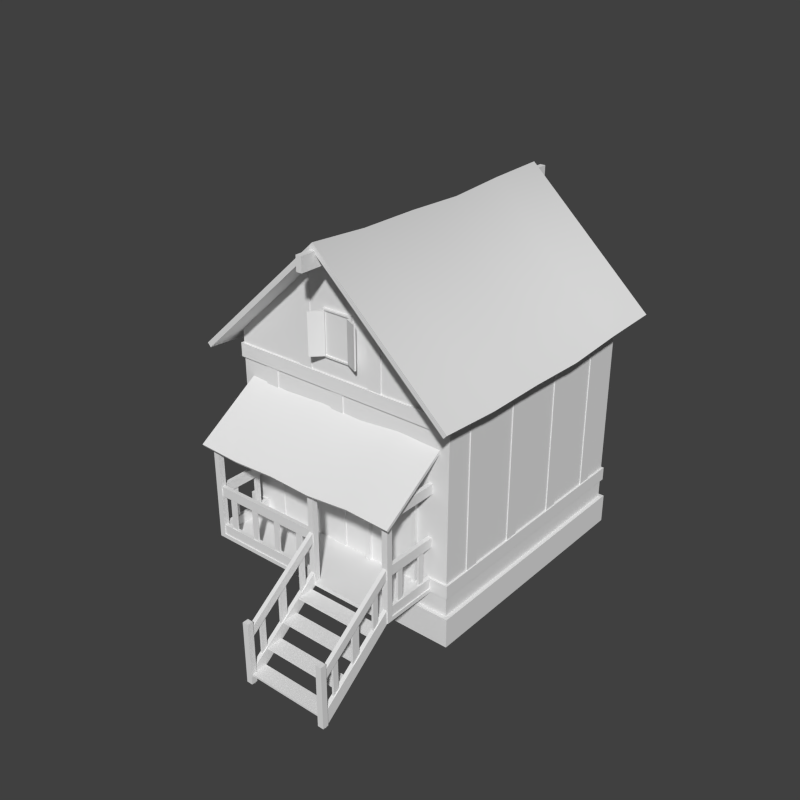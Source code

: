 # Source: MedievalHouse01.blend  (saved by Blender 2.72.0; exported with 4.5.12 LTS)
import bpy
from mathutils import Matrix  # noqa: F401  (used for matrix-valued properties, if any)

bpy.ops.wm.read_factory_settings(use_empty=True)
scene = bpy.context.scene
scene.name = 'Scene'

# ---- collections
col_collection_1 = bpy.data.collections.new('Collection 1'); scene.collection.children.link(col_collection_1)

# ---- materials (node trees are filled in below, after node groups)
mat_medievalhouse01_material = bpy.data.materials.new('MedievalHouse01_Material')
mat_medievalhouse01_material.alpha_threshold = 0.0
mat_medievalhouse01_material.use_transparent_shadow = False
mat_medievalhouse01_material.roughness = 0.5
mat_medievalhouse01_material.specular_intensity = 0.0

# ---- material node trees

# ---- world
world_world = bpy.data.worlds.new('World'); scene.world = world_world
world_world.color = (0.05088, 0.05088, 0.05088)
world_world.use_sun_shadow = False
world_world.sun_shadow_jitter_overblur = 0.0
world_world.cycles.sampling_method = 'MANUAL'
world_world.cycles.sample_map_resolution = 256

# ---- meshes
me_medievalhouse_01 = bpy.data.meshes.new('MedievalHouse_01')
me_medievalhouse_01.from_pydata([(-5.5, -9.8, 7.411), (5.5, -9.8, 7.411), (-5.5, -6.15, 9.81), (5.5, -6.15, 9.81), (-6.0, 6.5, 12.01), (-6.0, -6.5, 12.01), (-6.0, 6.5, 0.0105), (-6.0, -6.5, 0.0105), (6.737, -1.58, 11.13), (6.737, -4.74, 11.13), (6.0, 6.5, 12.01), (-2.384e-07, 6.5, 17.51), (6.0, -6.5, 12.01), (-2.384e-07, -6.5, 17.51), (6.0, 6.5, 0.0105), (-6.906, -7.9, 11.52), (6.0, -6.5, 0.0105), (-6.737, -7.9, 11.33), (-2.384e-07, -7.9, 17.85), (-2.384e-07, -7.9, 17.51), (6.737, -7.9, 11.33), (6.906, -7.9, 11.52), (-6.906, 7.9, 11.52), (-6.737, 7.9, 11.33), (-2.384e-07, 7.9, 17.85), (-2.384e-07, 7.9, 17.51), (6.906, 7.9, 11.52), (6.737, 7.9, 11.33), (-0.15, -8.7, 16.8), (-0.15, -6.384, 16.8), (0.15, -6.384, 16.8), (0.15, -8.7, 16.8), (-0.15, -8.7, 17.52), (-0.15, -6.384, 17.52), (0.15, -6.384, 17.52), (0.15, -8.7, 17.52), (-6.2, -6.7, -4.061e-07), (-6.2, 6.7, 1.419e-06), (6.2, 6.7, 5.849e-07), (6.2, -6.7, -1.419e-06), (-6.2, -6.7, 1.51), (-6.2, 6.7, 1.511), (6.2, 6.7, 1.511), (6.2, -6.7, 1.51), (-5.948, -6.435, 1.51), (-5.948, 6.435, 1.511), (5.948, 6.435, 1.511), (5.948, -6.435, 1.51), (-6.1, -6.6, 10.61), (-6.1, 6.6, 10.61), (6.1, 6.6, 10.61), (6.1, -6.6, 10.61), (-6.1, -6.6, 11.31), (-6.1, 6.6, 11.31), (6.1, 6.6, 11.31), (6.1, -6.6, 11.31), (-5.948, -6.435, 11.31), (-5.948, 6.435, 11.31), (5.948, 6.435, 11.31), (5.948, -6.435, 11.31), (-5.2, -9.5, 2.51), (-5.2, -6.45, 2.51), (5.2, -6.45, 2.51), (5.2, -9.5, 2.51), (-5.2, -9.5, 2.71), (-5.2, -6.45, 2.71), (5.2, -6.45, 2.71), (5.2, -9.5, 2.71), (-5.2, -9.2, 2.71), (-4.9, -9.2, 2.71), (-4.9, -9.5, 2.71), (-5.2, -9.5, 7.611), (-4.9, -9.5, 7.611), (0.75, -6.45, 7.51), (0.95, -8.85, 8.01), (0.95, -8.95, 7.51), (1.0, -6.45, 9.61), (0.7, -6.45, 9.61), (0.7, -9.2, 7.31), (1.0, -6.45, 9.11), (0.7, -6.45, 9.11), (-4.95, -9.45, 2.71), (-4.95, -9.25, 2.71), (0.7, -9.25, 2.71), (0.7, -9.45, 2.71), (-4.95, -9.45, 3.21), (-4.95, -9.25, 3.21), (0.7, -9.25, 3.21), (0.7, -9.45, 3.21), (-5.15, -6.45, 2.71), (-4.95, -6.45, 2.71), (-5.15, -9.25, 2.71), (-5.15, -6.45, 3.21), (-4.95, -6.45, 3.21), (-5.15, -9.25, 3.21), (-4.95, -9.45, 4.81), (-4.95, -9.25, 4.81), (0.75, -9.25, 4.81), (-4.95, -9.45, 5.31), (-4.95, -9.25, 5.31), (0.75, -9.25, 5.31), (-5.15, -6.45, 4.81), (-4.95, -6.45, 4.81), (-5.15, -9.25, 4.81), (-5.15, -6.45, 5.31), (-4.95, -6.45, 5.31), (-5.15, -9.25, 5.31), (0.75, -9.45, 4.81), (0.95, -9.45, 4.81), (0.95, -13.4, 1.91), (0.75, -13.4, 1.91), (0.75, -9.45, 5.31), (0.95, -9.45, 5.31), (0.95, -13.4, 2.41), (0.75, -13.4, 2.41), (1.0, -9.2, 7.31), (1.0, -9.5, 7.611), (0.7, -9.5, 7.611), (1.0, -9.5, 2.71), (1.0, -9.2, 2.71), (0.7, -9.2, 2.71), (0.7, -9.5, 2.71), (4.95, -6.45, 2.71), (5.15, -6.45, 2.71), (5.15, -9.25, 2.71), (4.95, -9.25, 2.71), (4.95, -6.45, 3.21), (5.15, -6.45, 3.21), (5.15, -9.25, 3.21), (4.95, -9.25, 3.21), (4.95, -6.45, 4.81), (5.15, -6.45, 4.81), (5.15, -9.25, 4.81), (4.95, -9.25, 4.81), (4.95, -6.45, 5.31), (5.15, -6.45, 5.31), (5.15, -9.25, 5.31), (4.95, -9.25, 5.31), (0.95, -10.5, 2.31), (0.95, -9.7, 2.31), (4.95, -9.7, 2.31), (4.95, -10.5, 2.31), (0.95, -10.5, 2.41), (0.95, -9.7, 2.41), (4.95, -9.7, 2.41), (4.95, -10.5, 2.41), (0.95, -11.5, 1.61), (0.95, -10.7, 1.61), (4.95, -10.7, 1.61), (4.95, -11.5, 1.61), (0.95, -11.5, 1.71), (0.95, -10.7, 1.71), (4.95, -10.7, 1.71), (4.95, -11.5, 1.71), (0.95, -12.5, 0.8105), (0.95, -11.7, 0.8105), (4.95, -11.7, 0.8105), (4.95, -12.5, 0.8105), (0.95, -12.5, 0.9105), (0.95, -11.7, 0.9105), (4.95, -11.7, 0.9105), (4.95, -12.5, 0.9105), (0.75, -9.45, 2.51), (0.95, -9.45, 2.51), (0.95, -13.4, -0.4895), (0.75, -13.4, -0.4895), (0.75, -9.45, 3.21), (0.95, -9.45, 3.21), (0.95, -13.4, 0.3105), (0.75, -13.4, 0.3105), (0.95, -13.5, 0.0105), (0.95, -12.7, 0.0105), (4.95, -12.7, 0.0105), (4.95, -13.5, 0.0105), (0.95, -13.5, 0.1105), (0.95, -12.7, 0.1105), (4.95, -12.7, 0.1105), (4.95, -13.5, 0.1105), (0.7, -13.6, -0.3895), (0.7, -13.3, -0.3895), (1.0, -13.3, -0.3895), (1.0, -13.6, -0.3895), (0.7, -13.6, 2.811), (0.7, -13.3, 2.811), (1.0, -13.3, 2.811), (1.0, -13.6, 2.811), (4.95, -9.45, 2.51), (5.15, -9.45, 2.51), (5.15, -13.4, -0.4895), (4.95, -13.4, -0.4895), (4.95, -9.45, 3.21), (5.15, -9.45, 3.21), (5.15, -13.4, 0.3105), (4.95, -13.4, 0.3105), (4.9, -13.6, -0.3895), (4.9, -13.3, -0.3895), (5.2, -13.3, -0.3895), (5.2, -13.6, -0.3895), (4.9, -13.6, 2.811), (4.9, -13.3, 2.811), (5.2, -13.3, 2.811), (5.2, -13.6, 2.811), (4.95, -9.45, 4.81), (5.15, -9.45, 4.81), (5.15, -13.4, 1.91), (4.95, -13.4, 1.91), (4.95, -9.45, 5.31), (5.15, -9.45, 5.31), (5.15, -13.4, 2.41), (4.95, -13.4, 2.41), (-4.4, -9.4, 3.16), (-4.4, -9.3, 3.16), (-4.1, -9.3, 3.16), (-4.1, -9.4, 3.16), (-4.4, -9.4, 4.86), (-4.4, -9.3, 4.86), (-4.1, -9.3, 4.86), (-4.1, -9.4, 4.86), (-3.0, -9.4, 3.16), (-3.0, -9.3, 3.16), (-2.7, -9.3, 3.16), (-2.7, -9.4, 3.16), (-3.0, -9.4, 4.86), (-3.0, -9.3, 4.86), (-2.7, -9.3, 4.86), (-2.7, -9.4, 4.86), (-1.6, -9.4, 3.16), (-1.6, -9.3, 3.16), (-1.3, -9.3, 3.16), (-1.3, -9.4, 3.16), (-1.6, -9.4, 4.86), (-1.6, -9.3, 4.86), (-1.3, -9.3, 4.86), (-1.3, -9.4, 4.86), (-0.2, -9.4, 3.16), (-0.2, -9.3, 3.16), (0.1, -9.3, 3.16), (0.1, -9.4, 3.16), (-0.2, -9.4, 4.86), (-0.2, -9.3, 4.86), (0.1, -9.3, 4.86), (0.1, -9.4, 4.86), (-5.1, -8.4, 3.16), (-5.0, -8.4, 3.16), (-5.0, -8.7, 3.16), (-5.1, -8.7, 3.16), (-5.1, -8.4, 4.86), (-5.0, -8.4, 4.86), (-5.0, -8.7, 4.86), (-5.1, -8.7, 4.86), (-5.1, -7.0, 3.16), (-5.0, -7.0, 3.16), (-5.0, -7.3, 3.16), (-5.1, -7.3, 3.16), (-5.1, -7.0, 4.86), (-5.0, -7.0, 4.86), (-5.0, -7.3, 4.86), (-5.1, -7.3, 4.86), (5.0, -8.4, 3.16), (5.1, -8.4, 3.16), (5.1, -8.7, 3.16), (5.0, -8.7, 3.16), (5.0, -8.4, 4.86), (5.1, -8.4, 4.86), (5.1, -8.7, 4.86), (5.0, -8.7, 4.86), (5.0, -7.0, 3.16), (5.1, -7.0, 3.16), (5.1, -7.3, 3.16), (5.0, -7.3, 3.16), (5.0, -7.0, 4.86), (5.1, -7.0, 4.86), (5.1, -7.3, 4.86), (5.0, -7.3, 4.86), (5.0, -10.0, 2.46), (5.1, -10.0, 2.46), (5.1, -10.3, 2.46), (5.0, -10.3, 2.46), (5.0, -10.0, 4.46), (5.1, -10.0, 4.46), (5.1, -10.3, 4.46), (5.0, -10.3, 4.46), (5.0, -12.5, 0.6605), (5.1, -12.5, 0.6605), (5.1, -12.8, 0.6605), (5.0, -12.8, 0.6605), (5.0, -12.5, 2.66), (5.1, -12.5, 2.66), (5.1, -12.8, 2.66), (5.0, -12.8, 2.66), (5.0, -11.6, 3.56), (5.1, -11.6, 3.56), (5.1, -11.2, 3.56), (5.0, -11.2, 3.56), (5.0, -11.6, 1.56), (5.1, -11.6, 1.56), (5.1, -11.2, 1.56), (5.0, -11.2, 1.56), (0.8, -10.0, 2.46), (0.9, -10.0, 2.46), (0.9, -10.3, 2.46), (0.8, -10.3, 2.46), (0.8, -10.0, 4.46), (0.9, -10.0, 4.46), (0.9, -10.3, 4.46), (0.8, -10.3, 4.46), (0.8, -12.5, 0.6605), (0.9, -12.5, 0.6605), (0.9, -12.8, 0.6605), (0.8, -12.8, 0.6605), (0.8, -12.5, 2.66), (0.9, -12.5, 2.66), (0.9, -12.8, 2.66), (0.8, -12.8, 2.66), (0.8, -11.6, 3.56), (0.9, -11.6, 3.56), (0.9, -11.2, 3.56), (0.8, -11.2, 3.56), (0.8, -11.6, 1.56), (0.9, -11.6, 1.56), (0.9, -11.2, 1.56), (0.8, -11.2, 1.56), (-4.9, -9.2, 7.31), (-5.2, -6.45, 9.11), (-4.9, -6.45, 9.11), (-5.2, -9.2, 7.31), (-5.2, -6.45, 9.61), (-4.9, -6.45, 9.61), (-4.95, -8.95, 7.51), (-4.95, -8.85, 8.01), (-5.15, -6.45, 7.51), (-4.95, -6.45, 7.51), (-5.15, -8.95, 7.51), (-5.15, -6.45, 8.01), (-4.95, -6.45, 8.01), (-5.15, -8.85, 8.01), (-5.5, -9.879, 7.531), (5.5, -9.879, 7.531), (-5.5, -6.229, 9.931), (5.5, -6.229, 9.931), (0.95, -6.45, 7.51), (0.75, -8.95, 7.51), (0.75, -6.45, 8.01), (0.95, -6.45, 8.01), (0.75, -8.85, 8.01), (4.95, -6.45, 7.51), (5.15, -8.85, 8.01), (5.15, -8.95, 7.51), (5.2, -6.45, 9.61), (4.9, -6.45, 9.61), (4.9, -9.2, 7.31), (5.2, -6.45, 9.11), (4.9, -6.45, 9.11), (5.2, -9.2, 7.31), (5.2, -9.5, 7.611), (4.9, -9.5, 7.611), (-6.05, 4.4, 10.76), (5.2, -9.2, 2.71), (4.9, -9.2, 2.71), (4.9, -9.5, 2.71), (5.15, -6.45, 7.51), (4.95, -8.95, 7.51), (4.95, -6.45, 8.01), (5.15, -6.45, 8.01), (4.95, -8.85, 8.01), (-5.978, -6.468, 10.61), (-5.978, 6.468, 10.61), (5.978, 6.468, 10.61), (5.978, -6.468, 10.61), (-0.7933, -6.638, 12.18), (-0.7933, -6.395, 12.18), (0.8267, -6.395, 12.18), (0.8267, -6.638, 12.18), (-0.7933, -6.638, 14.44), (-0.7933, -6.395, 14.44), (0.8267, -6.395, 14.44), (0.8267, -6.638, 14.44), (-0.7123, -6.638, 12.26), (0.7457, -6.638, 12.26), (-0.7123, -6.638, 14.36), (0.7457, -6.638, 14.36), (-0.7123, -6.557, 12.26), (0.7457, -6.557, 12.26), (-0.7123, -6.557, 14.36), (0.7457, -6.557, 14.36), (-1.144, -7.208, 12.26), (-1.201, -7.151, 14.36), (-1.144, -7.208, 14.36), (-1.201, -7.151, 12.26), (-0.6285, -6.693, 14.36), (-0.6285, -6.693, 12.26), (-0.6857, -6.635, 14.36), (-0.6857, -6.635, 12.26), (1.377, -6.958, 12.26), (1.342, -7.032, 14.36), (1.377, -6.958, 14.36), (1.342, -7.032, 12.26), (0.7159, -6.65, 14.36), (0.7159, -6.65, 12.26), (0.6817, -6.724, 14.36), (0.6817, -6.724, 12.26), (-2.993, -6.638, 5.177), (-2.993, -6.395, 5.177), (-1.373, -6.395, 5.177), (-1.373, -6.638, 5.177), (-2.993, -6.638, 7.444), (-2.993, -6.395, 7.444), (-1.373, -6.395, 7.444), (-1.373, -6.638, 7.444), (-2.912, -6.638, 5.257), (-1.454, -6.638, 5.257), (-2.912, -6.638, 7.364), (-1.454, -6.638, 7.364), (-2.912, -6.557, 5.257), (-1.454, -6.557, 5.257), (-2.912, -6.557, 7.364), (-1.454, -6.557, 7.364), (-3.39, -7.064, 5.257), (-3.437, -6.998, 7.364), (-3.39, -7.064, 7.364), (-3.437, -6.998, 5.257), (-2.793, -6.646, 7.364), (-2.793, -6.646, 5.257), (-2.839, -6.58, 7.364), (-2.839, -6.58, 5.257), (-0.8234, -6.958, 5.257), (-0.8576, -7.032, 7.364), (-0.8234, -6.958, 7.364), (-0.8576, -7.032, 5.257), (-1.484, -6.65, 7.364), (-1.484, -6.65, 5.257), (-1.518, -6.724, 7.364), (-1.518, -6.724, 5.257), (0.15, 8.7, 16.8), (0.15, 6.4, 16.8), (-0.15, 6.4, 16.8), (-0.15, 8.7, 16.8), (0.15, 8.7, 17.52), (0.15, 6.4, 17.52), (-0.15, 6.4, 17.52), (-0.15, 8.7, 17.52), (6.737, 1.58, 11.03), (6.737, 4.74, 11.23), (6.906, 4.74, 11.42), (6.906, 1.58, 11.22), (6.906, -1.58, 11.32), (6.906, -4.74, 11.32), (-2.384e-07, -4.74, 17.65), (-2.384e-07, -1.58, 17.65), (-2.384e-07, 1.58, 17.55), (-2.384e-07, 4.74, 17.75), (-6.737, 4.74, 11.23), (-6.737, 1.58, 11.03), (-6.737, -1.58, 11.13), (-6.737, -4.74, 11.13), (-6.906, -4.74, 11.32), (-6.906, -1.58, 11.32), (-6.906, 1.58, 11.22), (-6.906, 4.74, 11.42), (3.3, -9.8, 7.511), (1.1, -9.8, 7.311), (-1.1, -9.8, 7.411), (-3.3, -9.8, 7.311), (-3.3, -6.15, 9.71), (-1.1, -6.15, 9.81), (1.1, -6.15, 9.71), (3.3, -6.15, 9.91), (3.3, -9.879, 7.631), (1.1, -9.879, 7.431), (-1.1, -9.879, 7.531), (-3.3, -9.879, 7.431), (-3.3, -6.229, 9.831), (-1.1, -6.229, 9.931), (1.1, -6.229, 9.831), (3.3, -6.229, 10.03), (-3.8, -6.45, 2.21), (-3.8, -6.45, 2.51), (-3.5, -6.45, 2.51), (-3.5, -6.45, 2.21), (-3.8, -9.2, 2.21), (-3.8, -9.2, 2.51), (-3.5, -9.2, 2.51), (-3.5, -9.2, 2.21), (-3.55, -8.029, 2.23), (-3.55, -7.926, 2.512), (-3.75, -6.374, 1.609), (-3.55, -6.374, 1.609), (-3.75, -8.029, 2.23), (-3.75, -6.271, 1.891), (-3.55, -6.271, 1.891), (-3.75, -7.926, 2.512), (-1.0, -6.45, 2.21), (-1.0, -6.45, 2.51), (-0.7, -6.45, 2.51), (-0.7, -6.45, 2.21), (-1.0, -9.2, 2.21), (-1.0, -9.2, 2.51), (-0.7, -9.2, 2.51), (-0.7, -9.2, 2.21), (-0.75, -8.029, 2.23), (-0.75, -7.926, 2.512), (-0.95, -6.374, 1.609), (-0.75, -6.374, 1.609), (-0.95, -8.029, 2.23), (-0.95, -6.271, 1.891), (-0.75, -6.271, 1.891), (-0.95, -7.926, 2.512), (2.6, -6.45, 2.21), (2.6, -6.45, 2.51), (2.9, -6.45, 2.51), (2.9, -6.45, 2.21), (2.6, -9.2, 2.21), (2.6, -9.2, 2.51), (2.9, -9.2, 2.51), (2.9, -9.2, 2.21), (2.85, -8.029, 2.23), (2.85, -7.926, 2.512), (2.65, -6.374, 1.609), (2.85, -6.374, 1.609), (2.65, -8.029, 2.23), (2.65, -6.271, 1.891), (2.85, -6.271, 1.891), (2.65, -7.926, 2.512), (-6.1, -6.6, 2.51), (-6.1, 6.6, 2.51), (6.1, 6.6, 2.51), (6.1, -6.6, 2.51), (-6.1, -6.6, 3.211), (-6.1, 6.6, 3.211), (6.1, 6.6, 3.211), (6.1, -6.6, 3.21), (-5.948, -6.435, 3.211), (-5.948, 6.435, 3.211), (5.948, 6.435, 3.211), (5.948, -6.435, 3.21), (-5.978, -6.468, 2.51), (-5.978, 6.468, 2.51), (5.978, 6.468, 2.51), (5.978, -6.468, 2.51), (-5.15, -6.6, 2.51), (-5.15, -6.6, 3.211), (-5.15, -6.435, 3.211), (-5.15, -6.468, 2.51), (5.15, -6.6, 2.51), (5.15, -6.6, 3.21), (5.15, -6.435, 3.21), (5.15, -6.468, 2.51), (6.05, -4.4, 10.76), (6.05, -4.4, 3.06), (6.05, -5.1, 10.76), (6.05, -5.1, 3.06), (5.95, -4.4, 10.76), (5.95, -4.4, 3.06), (5.95, -5.1, 10.76), (5.95, -5.1, 3.06), (6.05, 5.1, 10.76), (6.05, 5.1, 3.06), (6.05, 4.4, 10.76), (6.05, 4.4, 3.06), (5.95, 5.1, 10.76), (5.95, 5.1, 3.06), (5.95, 4.4, 10.76), (5.95, 4.4, 3.06), (5.95, -2.0, 3.06), (5.95, -2.0, 10.76), (5.95, -1.3, 3.06), (5.95, -1.3, 10.76), (6.05, -2.0, 3.06), (6.05, -2.0, 10.76), (6.05, -1.3, 3.06), (6.05, -1.3, 10.76), (5.95, 1.3, 3.06), (5.95, 1.3, 10.76), (5.95, 2.0, 3.06), (5.95, 2.0, 10.76), (6.05, 1.3, 3.06), (6.05, 1.3, 10.76), (6.05, 2.0, 3.06), (6.05, 2.0, 10.76), (0.15, -6.55, 10.66), (0.15, -6.55, 2.66), (-0.55, -6.55, 10.66), (-0.55, -6.55, 2.66), (0.15, -6.45, 10.66), (0.15, -6.45, 2.66), (-0.55, -6.45, 10.66), (-0.55, -6.45, 2.66), (-3.85, -6.55, 10.66), (-3.85, -6.55, 2.66), (-4.55, -6.55, 10.66), (-4.55, -6.55, 2.66), (-3.85, -6.45, 10.66), (-3.85, -6.45, 2.66), (-4.55, -6.45, 10.66), (-4.55, -6.45, 2.66), (-1.65, -6.55, 16.16), (-1.65, -6.55, 11.16), (-2.35, -6.55, 15.56), (-2.35, -6.55, 11.16), (-1.65, -6.45, 16.16), (-1.65, -6.45, 11.16), (-2.35, -6.45, 15.56), (-2.35, -6.45, 11.16), (1.65, -6.45, 11.16), (1.65, -6.45, 16.16), (2.35, -6.45, 11.16), (2.35, -6.45, 15.56), (1.65, -6.55, 11.16), (1.65, -6.55, 16.16), (2.35, -6.55, 11.16), (2.35, -6.55, 15.56), (-5.95, 4.4, 10.76), (-6.05, 5.1, 3.06), (-6.05, 5.1, 10.76), (-6.05, 4.4, 3.06), (-5.95, 4.4, 3.06), (-5.95, 5.1, 10.76), (-5.95, 5.1, 3.06), (-6.05, -5.1, 10.76), (-6.05, -5.1, 3.06), (-6.05, -4.4, 10.76), (-6.05, -4.4, 3.06), (-5.95, -5.1, 10.76), (-5.95, -5.1, 3.06), (-5.95, -4.4, 10.76), (-5.95, -4.4, 3.06), (-5.95, 2.0, 3.06), (-5.95, 2.0, 10.76), (-5.95, 1.3, 3.06), (-5.95, 1.3, 10.76), (-6.05, 2.0, 3.06), (-6.05, 2.0, 10.76), (-6.05, 1.3, 3.06), (-6.05, 1.3, 10.76), (-5.95, -1.3, 3.06), (-5.95, -1.3, 10.76), (-5.95, -2.0, 3.06), (-5.95, -2.0, 10.76), (-6.05, -1.3, 3.06), (-6.05, -1.3, 10.76), (-6.05, -2.0, 3.06), (-6.05, -2.0, 10.76), (0.7933, 6.635, 12.18), (0.7933, 6.392, 12.18), (-0.8267, 6.392, 12.18), (-0.8267, 6.635, 12.18), (0.7933, 6.635, 14.44), (0.7933, 6.392, 14.44), (-0.8267, 6.392, 14.44), (-0.8267, 6.635, 14.44), (0.7123, 6.635, 12.26), (-0.7457, 6.635, 12.26), (0.7123, 6.635, 14.36), (-0.7457, 6.635, 14.36), (0.7123, 6.554, 12.26), (-0.7457, 6.554, 12.26), (0.7123, 6.554, 14.36), (-0.7457, 6.554, 14.36), (1.144, 7.205, 12.26), (1.201, 7.147, 14.36), (1.144, 7.205, 14.36), (1.201, 7.147, 12.26), (0.6285, 6.689, 14.36), (0.6285, 6.689, 12.26), (0.6857, 6.632, 14.36), (0.6857, 6.632, 12.26), (-1.377, 6.955, 12.26), (-1.342, 7.028, 14.36), (-1.377, 6.955, 14.36), (-1.342, 7.028, 12.26), (-0.7159, 6.647, 14.36), (-0.7159, 6.647, 12.26), (-0.6817, 6.72, 14.36), (-0.6817, 6.72, 12.26), (1.65, 6.546, 16.16), (1.65, 6.546, 11.16), (2.35, 6.546, 15.56), (2.35, 6.546, 11.16), (1.65, 6.446, 16.16), (1.65, 6.446, 11.16), (2.35, 6.446, 15.56), (2.35, 6.446, 11.16), (-1.65, 6.446, 11.16), (-1.65, 6.446, 16.16), (-2.35, 6.446, 11.16), (-2.35, 6.446, 15.56), (-1.65, 6.546, 11.16), (-1.65, 6.546, 16.16), (-2.35, 6.546, 11.16), (-2.35, 6.546, 15.56), (1.413, 6.679, 7.445), (1.413, 6.436, 7.444), (3.033, 6.436, 7.444), (3.033, 6.679, 7.445), (1.413, 6.679, 5.177), (1.413, 6.436, 5.177), (3.033, 6.436, 5.177), (3.033, 6.679, 5.177), (3.9, 6.55, 10.66), (3.9, 6.55, 2.66), (4.6, 6.55, 10.66), (4.6, 6.55, 2.66), (3.9, 6.45, 10.66), (3.9, 6.45, 2.66), (4.6, 6.45, 10.66), (4.6, 6.45, 2.66), (-1.467, 6.679, 5.177), (-1.467, 6.436, 5.177), (-3.087, 6.436, 5.177), (-3.087, 6.679, 5.177), (-1.467, 6.679, 7.445), (-1.467, 6.436, 7.444), (-3.087, 6.436, 7.444), (-3.087, 6.679, 7.445), (-1.548, 6.679, 5.258), (-3.006, 6.679, 5.258), (-1.548, 6.679, 7.364), (-3.006, 6.679, 7.364), (-1.548, 6.598, 5.257), (-3.006, 6.598, 5.257), (-1.548, 6.598, 7.364), (-3.006, 6.598, 7.364), (-2.286, 6.66, 5.257), (-2.286, 6.66, 7.364), (-2.286, 6.579, 5.257), (-2.285, 6.579, 7.364), (-3.015, 6.66, 5.257), (-3.015, 6.579, 7.364), (-3.015, 6.66, 7.364), (-3.015, 6.579, 5.257), (-1.534, 6.697, 5.258), (-1.534, 6.697, 7.364), (-1.548, 6.617, 5.257), (-1.548, 6.617, 7.364), (-2.252, 6.823, 5.258), (-2.266, 6.743, 7.364), (-2.252, 6.823, 7.364), (-2.266, 6.743, 5.258), (-0.35, 6.55, 10.66), (-0.35, 6.55, 2.66), (0.35, 6.55, 10.66), (0.35, 6.55, 2.66), (-0.35, 6.45, 10.66), (-0.35, 6.45, 2.66), (0.35, 6.45, 10.66), (0.35, 6.45, 2.66), (-4.6, 6.55, 10.66), (-4.6, 6.55, 2.66), (-3.9, 6.55, 10.66), (-3.9, 6.55, 2.66), (-4.6, 6.45, 10.66), (-4.6, 6.45, 2.66), (-3.9, 6.45, 10.66), (-3.9, 6.45, 2.66), (2.952, 6.679, 5.258), (1.494, 6.679, 5.258), (2.952, 6.679, 7.364), (1.494, 6.679, 7.364), (2.952, 6.598, 5.257), (1.494, 6.598, 5.257), (2.952, 6.598, 7.364), (1.494, 6.598, 7.364), (2.435, 7.203, 5.258), (2.497, 7.255, 7.364), (2.435, 7.203, 7.364), (2.497, 7.255, 5.258), (2.903, 6.645, 7.364), (2.903, 6.645, 5.257), (2.965, 6.697, 7.364), (2.965, 6.697, 5.258), (1.503, 6.648, 5.257), (1.482, 6.726, 7.364), (1.503, 6.648, 7.364), (1.482, 6.726, 5.258), (2.208, 6.837, 7.364), (2.208, 6.837, 5.258), (2.187, 6.915, 7.364), (2.187, 6.915, 5.258), (1.75, -6.55, 2.66), (1.75, -6.55, 7.86), (4.15, -6.55, 2.66), (4.15, -6.55, 7.86), (1.75, -6.7, 2.66), (1.75, -6.7, 7.86), (4.15, -6.7, 2.66), (4.15, -6.7, 7.86), (1.53, -6.7, 2.66), (1.53, -6.7, 8.116), (4.37, -6.7, 2.66), (4.37, -6.7, 8.116), (1.53, -6.45, 2.66), (1.53, -6.45, 8.116), (4.37, -6.45, 2.66), (4.37, -6.45, 8.116)], [], [(462, 0, 2, 463), (4, 6, 7, 5), (18, 447, 455, 15), (6, 4, 11, 10, 14), (17, 19, 18, 15), (450, 24, 22, 458), (17, 454, 453, 452, 451, 23, 25, 11, 4, 5, 13, 19), (19, 13, 12, 10, 11, 25, 27, 442, 441, 8, 9, 20), (10, 12, 16, 14), (450, 443, 26, 24), (442, 27, 26, 443), (19, 20, 21, 18), (24, 25, 23, 22), (24, 26, 27, 25), (447, 448, 456, 455), (32, 33, 29, 28), (34, 35, 31, 30), (35, 32, 28, 31), (28, 29, 30, 31), (35, 34, 33, 32), (40, 41, 37, 36), (41, 42, 38, 37), (42, 43, 39, 38), (43, 40, 36, 39), (40, 43, 47, 44), (43, 42, 46, 47), (42, 41, 45, 46), (41, 40, 44, 45), (52, 53, 49, 48), (53, 54, 50, 49), (54, 55, 51, 50), (55, 52, 48, 51), (52, 55, 59, 56), (55, 54, 58, 59), (54, 53, 57, 58), (53, 52, 56, 57), (64, 65, 61, 60), (66, 67, 63, 62), (67, 64, 60, 63), (60, 61, 62, 63), (67, 66, 65, 64), (344, 342, 73, 341), (117, 78, 120, 121), (115, 116, 118, 119), (78, 115, 119, 120), (86, 87, 83, 82), (88, 85, 81, 84), (85, 88, 87, 86), (94, 92, 89, 91), (99, 100, 97, 96), (106, 104, 101, 103), (112, 113, 109, 108), (114, 111, 107, 110), (111, 114, 113, 112), (109, 110, 107, 108), (115, 78, 80, 79), (117, 77, 80, 78), (127, 128, 124, 123), (129, 126, 122, 125), (126, 129, 128, 127), (135, 136, 132, 131), (137, 134, 130, 133), (134, 137, 136, 135), (132, 133, 130, 131), (145, 142, 138, 141), (138, 139, 140, 141), (145, 144, 143, 142), (139, 143, 144, 140), (153, 150, 146, 149), (146, 147, 148, 149), (153, 152, 151, 150), (147, 151, 152, 148), (161, 158, 154, 157), (154, 155, 156, 157), (161, 160, 159, 158), (155, 159, 160, 156), (167, 168, 164, 163), (169, 166, 162, 165), (166, 169, 168, 167), (164, 165, 162, 163), (177, 174, 170, 173), (170, 171, 172, 173), (177, 176, 175, 174), (171, 175, 176, 172), (182, 183, 179, 178), (183, 184, 180, 179), (184, 185, 181, 180), (185, 182, 178, 181), (191, 192, 188, 187), (193, 190, 186, 189), (190, 193, 192, 191), (188, 189, 186, 187), (198, 199, 195, 194), (199, 200, 196, 195), (200, 201, 197, 196), (201, 198, 194, 197), (207, 208, 204, 203), (209, 206, 202, 205), (206, 209, 208, 207), (204, 205, 202, 203), (182, 185, 184, 183), (198, 201, 200, 199), (214, 215, 211, 210), (215, 216, 212, 211), (216, 217, 213, 212), (217, 214, 210, 213), (222, 223, 219, 218), (223, 224, 220, 219), (224, 225, 221, 220), (225, 222, 218, 221), (230, 231, 227, 226), (231, 232, 228, 227), (232, 233, 229, 228), (233, 230, 226, 229), (238, 239, 235, 234), (239, 240, 236, 235), (240, 241, 237, 236), (241, 238, 234, 237), (246, 247, 243, 242), (247, 248, 244, 243), (248, 249, 245, 244), (249, 246, 242, 245), (254, 255, 251, 250), (255, 256, 252, 251), (256, 257, 253, 252), (257, 254, 250, 253), (262, 263, 259, 258), (263, 264, 260, 259), (264, 265, 261, 260), (265, 262, 258, 261), (270, 271, 267, 266), (271, 272, 268, 267), (272, 273, 269, 268), (273, 270, 266, 269), (72, 71, 64, 70), (93, 86, 82, 90), (92, 94, 86, 93), (111, 98, 95, 107), (98, 111, 100, 99), (105, 99, 96, 102), (104, 106, 99, 105), (96, 103, 101, 102), (97, 107, 95, 96), (76, 116, 115, 79), (116, 117, 121, 118), (278, 279, 275, 274), (279, 280, 276, 275), (280, 281, 277, 276), (281, 278, 274, 277), (286, 287, 283, 282), (287, 288, 284, 283), (288, 289, 285, 284), (289, 286, 282, 285), (290, 293, 297, 294), (291, 290, 294, 295), (292, 291, 295, 296), (293, 292, 296, 297), (302, 303, 299, 298), (303, 304, 300, 299), (304, 305, 301, 300), (305, 302, 298, 301), (310, 311, 307, 306), (311, 312, 308, 307), (312, 313, 309, 308), (313, 310, 306, 309), (314, 317, 321, 318), (315, 314, 318, 319), (316, 315, 319, 320), (317, 316, 320, 321), (327, 72, 322, 324), (71, 326, 323, 325), (322, 325, 323, 324), (325, 322, 69, 68), (322, 72, 70, 69), (71, 325, 68, 64), (335, 333, 330, 332), (334, 329, 328, 331), (333, 335, 329, 334), (328, 332, 330, 331), (470, 471, 338, 336), (343, 74, 75, 340), (1, 3, 339, 337), (2, 0, 336, 338), (459, 1, 337, 467), (342, 344, 74, 343), (75, 341, 73, 340), (364, 362, 345, 361), (355, 350, 358, 359), (356, 614, 615, 611), (350, 353, 357, 358), (353, 350, 352, 351), (355, 349, 352, 350), (348, 354, 353, 351), (613, 612, 614, 356), (363, 346, 347, 360), (362, 364, 346, 363), (347, 361, 345, 360), (51, 48, 365, 368), (50, 51, 368, 367), (49, 50, 367, 366), (48, 49, 366, 365), (12, 13, 5, 7, 16), (373, 374, 370, 369), (375, 376, 372, 371), (369, 372, 378, 377), (369, 370, 371, 372), (376, 375, 374, 373), (376, 373, 379, 380), (372, 376, 380, 378), (373, 369, 377, 379), (377, 378, 382, 381), (380, 379, 383, 384), (378, 380, 384, 382), (379, 377, 381, 383), (381, 382, 384, 383), (388, 386, 391, 392), (385, 390, 389, 387), (390, 392, 391, 389), (385, 388, 392, 390), (389, 391, 386, 387), (387, 386, 388, 385), (396, 394, 399, 400), (393, 398, 397, 395), (398, 400, 399, 397), (393, 396, 400, 398), (397, 399, 394, 395), (395, 394, 396, 393), (405, 406, 402, 401), (407, 408, 404, 403), (401, 404, 410, 409), (401, 402, 403, 404), (408, 407, 406, 405), (408, 405, 411, 412), (404, 408, 412, 410), (405, 401, 409, 411), (409, 410, 414, 413), (412, 411, 415, 416), (410, 412, 416, 414), (411, 409, 413, 415), (413, 414, 416, 415), (420, 418, 423, 424), (417, 422, 421, 419), (422, 424, 423, 421), (417, 420, 424, 422), (421, 423, 418, 419), (419, 418, 420, 417), (428, 426, 431, 432), (425, 430, 429, 427), (430, 432, 431, 429), (425, 428, 432, 430), (429, 431, 426, 427), (427, 426, 428, 425), (437, 438, 434, 433), (439, 440, 436, 435), (440, 437, 433, 436), (433, 434, 435, 436), (440, 439, 438, 437), (451, 458, 22, 23), (448, 449, 457, 456), (449, 450, 458, 457), (18, 21, 446, 447), (447, 446, 445, 448), (448, 445, 444, 449), (449, 444, 443, 450), (20, 9, 446, 21), (9, 8, 445, 446), (8, 441, 444, 445), (441, 442, 443, 444), (17, 15, 455, 454), (454, 455, 456, 453), (453, 456, 457, 452), (452, 457, 458, 451), (1, 459, 466, 3), (459, 460, 465, 466), (460, 461, 464, 465), (461, 462, 463, 464), (337, 339, 474, 467), (467, 474, 473, 468), (468, 473, 472, 469), (469, 472, 471, 470), (0, 462, 470, 336), (462, 461, 469, 470), (461, 460, 468, 469), (460, 459, 467, 468), (479, 480, 476, 475), (481, 482, 478, 477), (482, 479, 475, 478), (479, 482, 481, 480), (490, 488, 485, 487), (489, 484, 483, 486), (488, 490, 484, 489), (483, 487, 485, 486), (495, 496, 492, 491), (497, 498, 494, 493), (498, 495, 491, 494), (495, 498, 497, 496), (506, 504, 501, 503), (505, 500, 499, 502), (504, 506, 500, 505), (499, 503, 501, 502), (511, 512, 508, 507), (513, 514, 510, 509), (514, 511, 507, 510), (511, 514, 513, 512), (522, 520, 517, 519), (521, 516, 515, 518), (520, 522, 516, 521), (515, 519, 517, 518), (527, 528, 524, 523), (528, 529, 525, 524), (529, 530, 526, 525), (540, 527, 523, 539), (530, 529, 533, 534), (529, 528, 532, 533), (528, 527, 531, 532), (525, 526, 538, 537), (524, 525, 537, 536), (523, 524, 536, 535), (531, 527, 540, 541), (523, 535, 542, 539), (538, 526, 543, 546), (530, 534, 545, 544), (526, 530, 544, 543), (549, 550, 548, 547), (547, 548, 552, 551), (550, 549, 553, 554), (557, 558, 556, 555), (555, 556, 560, 559), (558, 557, 561, 562), (567, 568, 564, 563), (570, 569, 565, 566), (568, 567, 569, 570), (575, 576, 572, 571), (578, 577, 573, 574), (576, 575, 577, 578), (581, 582, 580, 579), (579, 580, 584, 583), (582, 581, 585, 586), (589, 590, 588, 587), (587, 588, 592, 591), (590, 589, 593, 594), (597, 598, 596, 595), (595, 596, 600, 599), (598, 597, 601, 602), (607, 608, 604, 603), (610, 609, 605, 606), (608, 607, 609, 610), (353, 354, 67, 357), (354, 355, 359, 67), (612, 613, 616, 617), (620, 621, 619, 618), (618, 619, 623, 622), (621, 620, 624, 625), (630, 631, 627, 626), (633, 632, 628, 629), (631, 630, 632, 633), (638, 639, 635, 634), (641, 640, 636, 637), (639, 638, 640, 641), (646, 647, 643, 642), (648, 649, 645, 644), (642, 645, 651, 650), (642, 643, 644, 645), (649, 648, 647, 646), (649, 646, 652, 653), (645, 649, 653, 651), (646, 642, 650, 652), (650, 651, 655, 654), (653, 652, 656, 657), (651, 653, 657, 655), (652, 650, 654, 656), (654, 655, 657, 656), (661, 659, 664, 665), (658, 663, 662, 660), (663, 665, 664, 662), (658, 661, 665, 663), (662, 664, 659, 660), (660, 659, 661, 658), (669, 667, 672, 673), (666, 671, 670, 668), (671, 673, 672, 670), (666, 669, 673, 671), (670, 672, 667, 668), (668, 667, 669, 666), (676, 677, 675, 674), (674, 675, 679, 678), (677, 676, 680, 681), (686, 687, 683, 682), (689, 688, 684, 685), (687, 686, 688, 689), (697, 694, 755, 754), (691, 690, 694, 695), (693, 692, 696, 697), (700, 701, 699, 698), (698, 699, 703, 702), (701, 700, 704, 705), (710, 711, 707, 706), (712, 713, 709, 708), (706, 709, 715, 714), (706, 707, 708, 709), (713, 712, 711, 710), (713, 710, 716, 717), (709, 713, 717, 715), (710, 706, 714, 716), (714, 715, 719, 718), (717, 716, 720, 721), (715, 717, 721, 719), (716, 714, 718, 720), (718, 719, 721, 720), (727, 728, 726, 729), (725, 723, 728, 727), (729, 726, 722, 724), (724, 722, 723, 725), (729, 724, 725, 727), (726, 728, 723, 722), (735, 736, 734, 737), (733, 731, 736, 735), (737, 734, 730, 732), (732, 730, 731, 733), (737, 732, 733, 735), (734, 736, 731, 730), (740, 741, 739, 738), (738, 739, 743, 742), (741, 740, 744, 745), (748, 749, 747, 746), (746, 747, 751, 750), (749, 748, 752, 753), (697, 696, 695, 694), (690, 691, 692, 693), (690, 693, 756, 757), (694, 690, 757, 755), (693, 697, 754, 756), (754, 755, 759, 758), (757, 756, 760, 761), (755, 757, 761, 759), (756, 754, 758, 760), (758, 759, 761, 760), (765, 763, 768, 769), (762, 767, 766, 764), (767, 769, 768, 766), (762, 765, 769, 767), (766, 768, 763, 764), (764, 763, 765, 762), (773, 771, 776, 777), (770, 775, 774, 772), (775, 777, 776, 774), (770, 773, 777, 775), (774, 776, 771, 772), (772, 771, 773, 770), (779, 778, 780, 781), (779, 781, 785, 783), (778, 779, 783, 782), (781, 780, 784, 785), (783, 785, 789, 787), (782, 783, 787, 786), (785, 784, 788, 789), (787, 789, 793, 791), (786, 787, 791, 790), (789, 788, 792, 793)])
me_medievalhouse_01.polygons.foreach_set('use_smooth', [1, 0, 1, 0, 0, 1, 0, 0, 0, 1, 0, 0, 0, 0, 1, 0, 0, 0, 0, 0, 0, 0, 0, 0, 0, 0, 0, 0, 0, 0, 0, 0, 0, 0, 0, 0, 0, 0, 0, 0, 0, 0, 0, 0, 0, 0, 0, 0, 0, 0, 0, 0, 0, 0, 0, 0, 0, 0, 0, 0, 0, 0, 0, 0, 0, 0, 0, 0, 0, 0, 0, 0, 0, 0, 0, 0, 0, 0, 0, 0, 0, 0, 0, 0, 0, 0, 0, 0, 0, 0, 0, 0, 0, 0, 0, 0, 0, 0, 0, 0, 0, 0, 0, 0, 0, 0, 0, 0, 0, 0, 0, 0, 0, 0, 0, 0, 0, 0, 0, 0, 0, 0, 0, 0, 0, 0, 0, 0, 0, 0, 0, 0, 0, 0, 0, 0, 0, 0, 0, 0, 0, 0, 0, 0, 0, 0, 0, 0, 0, 0, 0, 0, 0, 0, 0, 0, 0, 0, 0, 0, 0, 0, 0, 0, 0, 0, 0, 0, 0, 0, 0, 0, 0, 0, 0, 0, 0, 0, 0, 1, 0, 0, 0, 0, 0, 0, 0, 0, 0, 0, 0, 0, 0, 0, 0, 0, 0, 0, 0, 0, 0, 0, 0, 0, 0, 0, 0, 0, 0, 0, 0, 0, 0, 0, 0, 0, 0, 0, 0, 0, 0, 0, 0, 0, 0, 0, 0, 0, 0, 0, 0, 0, 0, 0, 0, 0, 0, 0, 0, 0, 0, 0, 0, 0, 0, 0, 0, 0, 0, 0, 0, 0, 0, 0, 0, 0, 0, 0, 1, 1, 1, 1, 1, 1, 0, 0, 0, 0, 0, 0, 0, 0, 1, 1, 1, 1, 1, 1, 1, 1, 0, 0, 0, 0, 0, 0, 0, 0, 0, 0, 0, 0, 0, 0, 0, 0, 0, 0, 0, 0, 0, 0, 0, 0, 0, 0, 0, 0, 0, 0, 0, 0, 0, 0, 0, 0, 0, 0, 0, 0, 0, 0, 0, 0, 0, 0, 0, 0, 0, 0, 0, 0, 0, 0, 0, 0, 0, 0, 0, 0, 0, 0, 0, 0, 0, 0, 0, 0, 0, 0, 0, 0, 0, 0, 0, 0, 0, 0, 0, 0, 0, 0, 0, 0, 0, 0, 0, 0, 0, 0, 0, 0, 0, 0, 0, 0, 0, 0, 0, 0, 0, 0, 0, 0, 0, 0, 0, 0, 0, 0, 0, 0, 0, 0, 0, 0, 0, 0, 0, 0, 0, 0, 0, 0, 0, 0, 0, 0, 0, 0, 0, 0, 0, 0, 0, 0, 0, 0, 0, 0, 0, 0, 0, 0, 0, 0, 0, 0, 0, 0, 0, 0, 0, 0, 0, 0, 0, 0, 0, 0, 0, 0, 0, 0, 0, 0, 0, 0, 0, 0, 0, 0, 0, 0, 0, 0, 0, 0, 0])
_k = set([(4, 5), (4, 11), (5, 13), (6, 7), (6, 14), (7, 16), (10, 11), (10, 12), (12, 13), (14, 16), (15, 17), (17, 19), (18, 19), (20, 21), (22, 23), (24, 25), (26, 27)])
me_medievalhouse_01.attributes.new('sharp_edge', 'BOOLEAN', 'EDGE').data.foreach_set('value', [ (min(e.vertices), max(e.vertices)) in _k for e in me_medievalhouse_01.edges])
_uv = me_medievalhouse_01.uv_layers.new(name='UVMap')
_uv.uv.foreach_set('vector', [0.5402, 0.5586, 0.5401, 0.5159, 0.6096, 0.5159, 0.6097, 0.5586, 0.3259, 0.3243, 0.3259, 0.0, 0.6757, 0.0, 0.6757, 0.3243, 0.6762, 0.5044, 0.6058, 0.5044, 0.6058, 0.3487, 0.6762, 0.3487, 0.3259, 0.0, 0.3259, 0.3243, 0.1644, 0.4739, 0.0, 0.3243, 0.0, 0.0, 0.6762, 0.3443, 0.6762, 0.5092, 0.6814, 0.5139, 0.6814, 0.3443, 0.3946, 0.5044, 0.3243, 0.5044, 0.3243, 0.3487, 0.3946, 0.3487, 0.4528, 0.7339, 0.4565, 0.6903, 0.4565, 0.6467, 0.4584, 0.6031, 0.4547, 0.5595, 0.4528, 0.5159, 0.3377, 0.5159, 0.3377, 0.5352, 0.4402, 0.5352, 0.4402, 0.7146, 0.3377, 0.7146, 0.3377, 0.7339, 0.3377, 0.7339, 0.3377, 0.7146, 0.4402, 0.7146, 0.4402, 0.5352, 0.3377, 0.5352, 0.3377, 0.5159, 0.4528, 0.5159, 0.4547, 0.5595, 0.4584, 0.6031, 0.4565, 0.6467, 0.4565, 0.6903, 0.4528, 0.7339, 0.3259, 0.3243, 0.6757, 0.3243, 0.6757, 0.0, 0.3259, 0.0, 0.3946, 0.5044, 0.3946, 0.3487, 0.3243, 0.3487, 0.3243, 0.5044, 0.3946, 0.3443, 0.3243, 0.3443, 0.3243, 0.3487, 0.3946, 0.3487, 0.6762, 0.5092, 0.6762, 0.3443, 0.6814, 0.3443, 0.6814, 0.5139, 0.6814, 0.5139, 0.6762, 0.5092, 0.6762, 0.3443, 0.6814, 0.3443, 0.6814, 0.5139, 0.6814, 0.3443, 0.6762, 0.3443, 0.6762, 0.5092, 0.6058, 0.5044, 0.5355, 0.5044, 0.5355, 0.3487, 0.6058, 0.3487, 0.2992, 0.8926, 0.2992, 0.946, 0.3156, 0.946, 0.3156, 0.8926, 0.2923, 0.946, 0.2923, 0.8926, 0.276, 0.8926, 0.276, 0.946, 0.2923, 0.8926, 0.2923, 0.8856, 0.276, 0.8856, 0.276, 0.8926, 0.2691, 0.8926, 0.2691, 0.946, 0.276, 0.946, 0.276, 0.8926, 0.2923, 0.8926, 0.2923, 0.946, 0.2992, 0.946, 0.2992, 0.8926, 0.4796, 0.9834, 0.2357, 0.9834, 0.2357, 0.956, 0.4796, 0.956, 0.2357, 0.9834, 0.01, 0.9834, 0.01, 0.956, 0.2357, 0.956, 0.4796, 0.9834, 0.2357, 0.9834, 0.2357, 0.956, 0.4796, 0.956, 0.7053, 0.9834, 0.4796, 0.9834, 0.4796, 0.956, 0.7053, 0.956, 0.4796, 0.9834, 0.7053, 0.9834, 0.7053, 0.99, 0.4796, 0.99, 0.2357, 0.9834, 0.4796, 0.9834, 0.4796, 0.99, 0.2357, 0.99, 0.01, 0.9834, 0.2357, 0.9834, 0.2357, 0.99, 0.01, 0.99, 0.2357, 0.9834, 0.4796, 0.9834, 0.4796, 0.99, 0.2357, 0.99, 0.01, 0.6997, 0.4302, 0.6997, 0.4302, 0.6774, 0.01, 0.6774, 0.009343, 0.6373, 0.3977, 0.6373, 0.3977, 0.615, 0.009343, 0.615, 0.4302, 0.6997, 0.01, 0.6997, 0.01, 0.6774, 0.4302, 0.6774, 0.3977, 0.6373, 0.009343, 0.6373, 0.009343, 0.615, 0.3977, 0.615, 0.009343, 0.6373, 0.3977, 0.6373, 0.3929, 0.6425, 0.01419, 0.6425, 0.01, 0.6997, 0.4302, 0.6997, 0.425, 0.7046, 0.01524, 0.7046, 0.3977, 0.6373, 0.009343, 0.6373, 0.01419, 0.6425, 0.3929, 0.6425, 0.4302, 0.6997, 0.01, 0.6997, 0.01524, 0.7046, 0.425, 0.7046, 0.6139, 0.8635, 0.6139, 0.946, 0.6193, 0.946, 0.6193, 0.8635, 0.331, 0.946, 0.331, 0.8635, 0.3256, 0.8635, 0.3256, 0.946, 0.331, 0.8635, 0.6139, 0.8635, 0.6139, 0.8581, 0.331, 0.8581, 0.6139, 0.8581, 0.6139, 0.7756, 0.3311, 0.7755, 0.331, 0.8581, 0.331, 0.8635, 0.331, 0.946, 0.6139, 0.946, 0.6139, 0.8635, 0.7852, 0.9884, 0.866, 0.9884, 0.866, 0.9715, 0.7818, 0.9715, 0.9402, 0.8731, 0.9503, 0.863, 0.9503, 0.7081, 0.9402, 0.7081, 0.92, 0.863, 0.9301, 0.8731, 0.9301, 0.7081, 0.92, 0.7081, 0.91, 0.863, 0.92, 0.863, 0.92, 0.7081, 0.91, 0.7081, 0.7125, 0.6889, 0.7125, 0.4417, 0.7344, 0.4417, 0.7344, 0.6889, 0.7075, 0.4417, 0.7074, 0.6889, 0.6857, 0.6889, 0.6858, 0.4417, 0.7074, 0.6889, 0.7075, 0.4417, 0.7125, 0.4417, 0.7125, 0.6889, 0.7965, 0.6275, 0.7965, 0.5033, 0.7748, 0.5033, 0.7748, 0.6275, 0.7394, 0.6665, 0.9946, 0.6665, 0.9946, 0.6889, 0.7394, 0.6889, 0.6481, 0.6889, 0.6481, 0.5599, 0.6257, 0.5599, 0.6257, 0.6889, 0.9348, 0.6275, 0.9348, 0.4427, 0.9159, 0.4289, 0.9159, 0.6137, 0.8877, 0.4427, 0.8877, 0.6275, 0.9065, 0.6137, 0.9065, 0.4289, 0.8877, 0.6275, 0.8877, 0.4427, 0.8783, 0.4427, 0.8783, 0.6275, 0.9159, 0.4289, 0.9065, 0.4289, 0.9065, 0.6137, 0.9159, 0.6137, 0.93, 0.8731, 0.941, 0.8731, 0.941, 0.9857, 0.93, 0.9857, 0.9553, 0.8701, 0.9553, 0.995, 0.941, 0.9857, 0.941, 0.8731, 0.7965, 0.5033, 0.7965, 0.6275, 0.7748, 0.6275, 0.7748, 0.5033, 0.8015, 0.6275, 0.8015, 0.5033, 0.8234, 0.5033, 0.8234, 0.6275, 0.8015, 0.5033, 0.8015, 0.6275, 0.7965, 0.6275, 0.7965, 0.5033, 0.6481, 0.5599, 0.6481, 0.6889, 0.6257, 0.6889, 0.6257, 0.5599, 0.6533, 0.6889, 0.6533, 0.5599, 0.6757, 0.5599, 0.6757, 0.6889, 0.6533, 0.5599, 0.6533, 0.6889, 0.6481, 0.6889, 0.6481, 0.5599, 0.6257, 0.6889, 0.6207, 0.6889, 0.6207, 0.5599, 0.6257, 0.5599, 0.7789, 0.8078, 0.865, 0.8078, 0.865, 0.8099, 0.7789, 0.8099, 0.865, 0.7713, 0.865, 0.7885, 0.7789, 0.7885, 0.7789, 0.7713, 0.7789, 0.8078, 0.7789, 0.7906, 0.865, 0.7906, 0.865, 0.8078, 0.865, 0.7885, 0.865, 0.7906, 0.7789, 0.7906, 0.7789, 0.7885, 0.865, 0.8463, 0.7789, 0.8463, 0.7789, 0.8484, 0.865, 0.8484, 0.7789, 0.8099, 0.7789, 0.827, 0.865, 0.827, 0.865, 0.8099, 0.865, 0.8463, 0.865, 0.8292, 0.7789, 0.8292, 0.7789, 0.8463, 0.7789, 0.827, 0.7789, 0.8292, 0.865, 0.8292, 0.865, 0.827, 0.865, 0.7692, 0.7789, 0.7692, 0.7789, 0.7713, 0.865, 0.7713, 0.7789, 0.7328, 0.7789, 0.7499, 0.865, 0.7499, 0.865, 0.7328, 0.865, 0.7692, 0.865, 0.7521, 0.7789, 0.7521, 0.7789, 0.7692, 0.7789, 0.7499, 0.7789, 0.7521, 0.865, 0.7521, 0.865, 0.7499, 1.0, 0.6275, 1.0, 0.4139, 0.9782, 0.3979, 0.9782, 0.6115, 0.9456, 0.4139, 0.9456, 0.6275, 0.9674, 0.6115, 0.9674, 0.3979, 0.9456, 0.6275, 0.9456, 0.4139, 0.9348, 0.4139, 0.9348, 0.6275, 0.9782, 0.3979, 0.9674, 0.3979, 0.9674, 0.6115, 0.9782, 0.6115, 0.865, 0.7307, 0.7789, 0.7307, 0.7789, 0.7328, 0.865, 0.7328, 0.7789, 0.6942, 0.7789, 0.7114, 0.865, 0.7114, 0.865, 0.6942, 0.865, 0.7307, 0.865, 0.7135, 0.7789, 0.7135, 0.7789, 0.7307, 0.7789, 0.7114, 0.7789, 0.7135, 0.865, 0.7135, 0.865, 0.7114, 0.8784, 0.4928, 0.8658, 0.4928, 0.8658, 0.6275, 0.8783, 0.6275, 0.8658, 0.4928, 0.8532, 0.4928, 0.8532, 0.6275, 0.8658, 0.6275, 0.8532, 0.4928, 0.8406, 0.4928, 0.8406, 0.6275, 0.8532, 0.6275, 0.8406, 0.4928, 0.828, 0.4928, 0.828, 0.6275, 0.8406, 0.6275, 0.9456, 0.6275, 0.9456, 0.4139, 0.9674, 0.3979, 0.9674, 0.6115, 1.0, 0.4139, 1.0, 0.6275, 0.9782, 0.6115, 0.9782, 0.3979, 0.9348, 0.6275, 0.9348, 0.4139, 0.9456, 0.4139, 0.9456, 0.6275, 0.9674, 0.3979, 0.9782, 0.3979, 0.9782, 0.6115, 0.9674, 0.6115, 0.8406, 0.4927, 0.8532, 0.4927, 0.8532, 0.6275, 0.8406, 0.6275, 0.8532, 0.4927, 0.8658, 0.4927, 0.8658, 0.6275, 0.8532, 0.6275, 0.8658, 0.4927, 0.8783, 0.4927, 0.8783, 0.6275, 0.8658, 0.6275, 0.828, 0.4927, 0.8406, 0.4927, 0.8406, 0.6275, 0.828, 0.6275, 0.8877, 0.6275, 0.8877, 0.4427, 0.9065, 0.4289, 0.9065, 0.6137, 0.9348, 0.4427, 0.9348, 0.6275, 0.9159, 0.6137, 0.9159, 0.4289, 0.8783, 0.6275, 0.8783, 0.4427, 0.8877, 0.4427, 0.8877, 0.6275, 0.9065, 0.4289, 0.9159, 0.4289, 0.9159, 0.6137, 0.9065, 0.6137, 0.8406, 0.4809, 0.8406, 0.4928, 0.8532, 0.4928, 0.8532, 0.4809, 0.8406, 0.4927, 0.8406, 0.4809, 0.8532, 0.4809, 0.8532, 0.4927, 0.559, 0.7527, 0.559, 0.7495, 0.6139, 0.7495, 0.6139, 0.7527, 0.559, 0.7495, 0.559, 0.7399, 0.6139, 0.7399, 0.6139, 0.7495, 0.559, 0.7656, 0.559, 0.7624, 0.6139, 0.7624, 0.6139, 0.7656, 0.559, 0.7624, 0.559, 0.7527, 0.6139, 0.7527, 0.6139, 0.7624, 0.5041, 0.7527, 0.5041, 0.7495, 0.559, 0.7495, 0.559, 0.7527, 0.5041, 0.7495, 0.5041, 0.7399, 0.559, 0.7399, 0.559, 0.7495, 0.5041, 0.7656, 0.5041, 0.7624, 0.559, 0.7624, 0.559, 0.7656, 0.5041, 0.7624, 0.5041, 0.7527, 0.559, 0.7527, 0.559, 0.7624, 0.4491, 0.7527, 0.4491, 0.7495, 0.5041, 0.7495, 0.5041, 0.7527, 0.4491, 0.7495, 0.4491, 0.7399, 0.5041, 0.7399, 0.5041, 0.7495, 0.4491, 0.7656, 0.4491, 0.7624, 0.5041, 0.7624, 0.5041, 0.7656, 0.4491, 0.7624, 0.4491, 0.7527, 0.5041, 0.7527, 0.5041, 0.7624, 0.559, 0.7624, 0.559, 0.7656, 0.6139, 0.7656, 0.6139, 0.7624, 0.559, 0.7399, 0.559, 0.7495, 0.6139, 0.7495, 0.6139, 0.7399, 0.559, 0.7495, 0.559, 0.7527, 0.6139, 0.7527, 0.6139, 0.7495, 0.559, 0.7527, 0.559, 0.7624, 0.6139, 0.7624, 0.6139, 0.7527, 0.7147, 0.3845, 0.7115, 0.3845, 0.7115, 0.4395, 0.7147, 0.4395, 0.7372, 0.3845, 0.7276, 0.3845, 0.7276, 0.4395, 0.7372, 0.4395, 0.7276, 0.3845, 0.7244, 0.3845, 0.7244, 0.4395, 0.7276, 0.4395, 0.7244, 0.3845, 0.7147, 0.3845, 0.7147, 0.4395, 0.7244, 0.4395, 0.689, 0.3845, 0.6858, 0.3845, 0.6858, 0.4395, 0.689, 0.4395, 0.7115, 0.3845, 0.7019, 0.3845, 0.7019, 0.4395, 0.7115, 0.4395, 0.7019, 0.3845, 0.6987, 0.3845, 0.6987, 0.4395, 0.7019, 0.4395, 0.6987, 0.3845, 0.689, 0.3845, 0.689, 0.4395, 0.6987, 0.4395, 0.7115, 0.3845, 0.7147, 0.3845, 0.7147, 0.4395, 0.7115, 0.4395, 0.7147, 0.3845, 0.7244, 0.3845, 0.7244, 0.4395, 0.7147, 0.4395, 0.7244, 0.3845, 0.7276, 0.3845, 0.7276, 0.4395, 0.7244, 0.4395, 0.7276, 0.3845, 0.7372, 0.3845, 0.7372, 0.4395, 0.7276, 0.4395, 0.6858, 0.3845, 0.689, 0.3845, 0.689, 0.4395, 0.6858, 0.4395, 0.689, 0.3845, 0.6987, 0.3845, 0.6987, 0.4395, 0.689, 0.4395, 0.6987, 0.3845, 0.7019, 0.3845, 0.7019, 0.4395, 0.6987, 0.4395, 0.7019, 0.3845, 0.7115, 0.3845, 0.7115, 0.4395, 0.7019, 0.4395, 0.9706, 0.8731, 0.9807, 0.8731, 0.9807, 0.7082, 0.9706, 0.7082, 0.8015, 0.5033, 0.8015, 0.6275, 0.8234, 0.6275, 0.8234, 0.5033, 0.7965, 0.5033, 0.7965, 0.6275, 0.8015, 0.6275, 0.8015, 0.5033, 0.9946, 0.6612, 0.7394, 0.6612, 0.7394, 0.6389, 0.9946, 0.6389, 0.7394, 0.6612, 0.9946, 0.6612, 0.9946, 0.6665, 0.7394, 0.6665, 0.6533, 0.5599, 0.6533, 0.6889, 0.6757, 0.6889, 0.6757, 0.5599, 0.6481, 0.5599, 0.6481, 0.6889, 0.6533, 0.6889, 0.6533, 0.5599, 0.6207, 0.6889, 0.6257, 0.6889, 0.6257, 0.5599, 0.6207, 0.5599, 0.9946, 0.6339, 0.9946, 0.6389, 0.7394, 0.6389, 0.7394, 0.6339, 0.9156, 0.995, 0.9156, 0.8702, 0.93, 0.8731, 0.93, 0.9857, 0.9301, 0.8731, 0.9402, 0.8731, 0.9402, 0.7081, 0.9301, 0.7081, 0.7555, 0.5629, 0.7523, 0.5629, 0.7523, 0.6275, 0.7555, 0.6275, 0.7523, 0.5629, 0.7427, 0.5629, 0.7427, 0.6275, 0.7523, 0.6275, 0.7427, 0.5629, 0.7394, 0.5629, 0.7394, 0.6275, 0.7427, 0.6275, 0.7652, 0.5629, 0.7555, 0.5629, 0.7555, 0.6275, 0.7652, 0.6275, 0.7555, 0.4337, 0.7523, 0.4337, 0.7523, 0.4983, 0.7555, 0.4983, 0.7523, 0.4337, 0.7427, 0.4337, 0.7427, 0.4983, 0.7523, 0.4983, 0.7427, 0.4337, 0.7394, 0.4337, 0.7394, 0.4983, 0.7427, 0.4983, 0.7652, 0.4337, 0.7555, 0.4337, 0.7555, 0.4983, 0.7652, 0.4983, 0.7652, 0.4983, 0.7555, 0.4983, 0.7555, 0.5629, 0.7652, 0.5629, 0.7427, 0.4983, 0.7394, 0.4983, 0.7394, 0.5629, 0.7427, 0.5629, 0.7523, 0.4983, 0.7427, 0.4983, 0.7427, 0.5629, 0.7523, 0.5629, 0.7555, 0.4983, 0.7523, 0.4983, 0.7523, 0.5629, 0.7555, 0.5629, 0.7523, 0.5629, 0.7555, 0.5629, 0.7555, 0.6275, 0.7523, 0.6275, 0.7555, 0.5629, 0.7652, 0.5629, 0.7652, 0.6275, 0.7555, 0.6275, 0.7394, 0.5629, 0.7427, 0.5629, 0.7427, 0.6275, 0.7394, 0.6275, 0.7427, 0.5629, 0.7523, 0.5629, 0.7523, 0.6275, 0.7427, 0.6275, 0.7523, 0.4337, 0.7555, 0.4337, 0.7555, 0.4983, 0.7523, 0.4983, 0.7555, 0.4337, 0.7652, 0.4337, 0.7652, 0.4983, 0.7555, 0.4983, 0.7394, 0.4337, 0.7427, 0.4337, 0.7427, 0.4983, 0.7394, 0.4983, 0.7427, 0.4337, 0.7523, 0.4337, 0.7523, 0.4983, 0.7427, 0.4983, 0.7427, 0.4983, 0.7523, 0.4983, 0.7523, 0.5629, 0.7427, 0.5629, 0.7394, 0.4983, 0.7427, 0.4983, 0.7427, 0.5629, 0.7394, 0.5629, 0.7555, 0.4983, 0.7652, 0.4983, 0.7652, 0.5629, 0.7555, 0.5629, 0.7523, 0.4983, 0.7555, 0.4983, 0.7555, 0.5629, 0.7523, 0.5629, 0.9156, 0.995, 0.9156, 0.8702, 0.9014, 0.8732, 0.9014, 0.9857, 0.876, 0.8702, 0.876, 0.9951, 0.8903, 0.9857, 0.8903, 0.8732, 0.9014, 0.8732, 0.8903, 0.8732, 0.8903, 0.9857, 0.9014, 0.9857, 0.9503, 0.863, 0.9605, 0.863, 0.9605, 0.7082, 0.9503, 0.7081, 0.9605, 0.863, 0.9706, 0.8731, 0.9706, 0.7082, 0.9605, 0.7082, 0.9807, 0.8731, 0.9908, 0.863, 0.9908, 0.7082, 0.9807, 0.7082, 0.7852, 0.8941, 0.866, 0.8941, 0.866, 0.8773, 0.7818, 0.8773, 0.866, 0.8537, 0.7852, 0.8537, 0.7818, 0.8705, 0.866, 0.8705, 0.866, 0.8941, 0.7852, 0.8941, 0.7852, 0.9008, 0.866, 0.9008, 0.7818, 0.8705, 0.7818, 0.8773, 0.866, 0.8773, 0.866, 0.8705, 0.5379, 0.5586, 0.4684, 0.5586, 0.4683, 0.5159, 0.5378, 0.5159, 0.866, 0.948, 0.7852, 0.948, 0.7818, 0.9648, 0.866, 0.9648, 0.538, 0.7321, 0.4685, 0.7321, 0.4685, 0.7293, 0.538, 0.7293, 0.4683, 0.5131, 0.5378, 0.5131, 0.5378, 0.5159, 0.4683, 0.5159, 0.5402, 0.6867, 0.5403, 0.7293, 0.538, 0.7293, 0.5379, 0.6867, 0.866, 0.9884, 0.7852, 0.9884, 0.7852, 0.9951, 0.866, 0.9951, 0.7818, 0.9648, 0.7818, 0.9715, 0.866, 0.9715, 0.866, 0.9648, 0.7852, 0.9412, 0.866, 0.9412, 0.866, 0.9244, 0.7818, 0.9244, 0.8999, 0.8731, 0.91, 0.863, 0.91, 0.7081, 0.8999, 0.7081, 0.2557, 0.8833, 0.01, 0.8833, 0.01, 0.8865, 0.2557, 0.8865, 0.8696, 0.863, 0.8797, 0.863, 0.8797, 0.7081, 0.8696, 0.7081, 0.9696, 0.8731, 0.9807, 0.8731, 0.9807, 0.9856, 0.9696, 0.9856, 0.995, 0.8701, 0.995, 0.995, 0.9807, 0.9856, 0.9807, 0.8731, 0.9553, 0.995, 0.9553, 0.8701, 0.9696, 0.8731, 0.9696, 0.9856, 0.2557, 0.7812, 0.01, 0.7812, 0.01, 0.8035, 0.2557, 0.8035, 0.866, 0.9008, 0.7852, 0.9008, 0.7818, 0.9177, 0.866, 0.9177, 0.866, 0.9412, 0.7852, 0.9412, 0.7852, 0.948, 0.866, 0.948, 0.7818, 0.9177, 0.7818, 0.9244, 0.866, 0.9244, 0.866, 0.9177, 0.3977, 0.615, 0.009343, 0.615, 0.01322, 0.6108, 0.3938, 0.6108, 0.4302, 0.6774, 0.01, 0.6774, 0.01419, 0.6735, 0.426, 0.6735, 0.009343, 0.615, 0.3977, 0.615, 0.3938, 0.6108, 0.01322, 0.6108, 0.01, 0.6774, 0.4302, 0.6774, 0.426, 0.6735, 0.01419, 0.6735, 1.0, 0.3243, 0.8372, 0.4739, 0.6757, 0.3243, 0.6757, 0.0, 1.0, 0.0, 0.01659, 0.478, 0.008338, 0.478, 0.008338, 0.5538, 0.01659, 0.5538, 0.09035, 0.478, 0.0821, 0.478, 0.0821, 0.5538, 0.09035, 0.5538, 0.02322, 0.5606, 0.07546, 0.5606, 0.07546, 0.5566, 0.02322, 0.5566, 0.02322, 0.5606, 0.02322, 0.569, 0.07546, 0.569, 0.07546, 0.5606, 0.07546, 0.4712, 0.07546, 0.4628, 0.02322, 0.4628, 0.02322, 0.4712, 0.07546, 0.4712, 0.02322, 0.4712, 0.02322, 0.4752, 0.07546, 0.4752, 0.0821, 0.5538, 0.0821, 0.478, 0.07821, 0.478, 0.07821, 0.5538, 0.01659, 0.478, 0.01659, 0.5538, 0.02048, 0.5538, 0.02048, 0.478, 0.02322, 0.5566, 0.07546, 0.5566, 0.07546, 0.5538, 0.02322, 0.5538, 0.07546, 0.4752, 0.02322, 0.4752, 0.02322, 0.478, 0.07546, 0.478, 0.07821, 0.5538, 0.07821, 0.478, 0.07546, 0.478, 0.07546, 0.5538, 0.02048, 0.478, 0.02048, 0.5538, 0.02322, 0.5538, 0.02322, 0.478, 0.02475, 0.5512, 0.07325, 0.5512, 0.07325, 0.4808, 0.02475, 0.4808, 0.2201, 0.4296, 0.3159, 0.4296, 0.3159, 0.4617, 0.2201, 0.4617, 0.2201, 0.4974, 0.2201, 0.4653, 0.3159, 0.4653, 0.3159, 0.4974, 0.2201, 0.4653, 0.2201, 0.4617, 0.3159, 0.4617, 0.3159, 0.4653, 0.2201, 0.4974, 0.2163, 0.4974, 0.2163, 0.4653, 0.2201, 0.4653, 0.3159, 0.4653, 0.3197, 0.4653, 0.3197, 0.4974, 0.3159, 0.4974, 0.3159, 0.4974, 0.3159, 0.501, 0.2201, 0.501, 0.2201, 0.4974, 0.2201, 0.4974, 0.3159, 0.4974, 0.3159, 0.4653, 0.2201, 0.4653, 0.2201, 0.4296, 0.2201, 0.4617, 0.3159, 0.4617, 0.3159, 0.4296, 0.2201, 0.501, 0.2201, 0.4974, 0.3159, 0.4974, 0.3159, 0.501, 0.2163, 0.4653, 0.2201, 0.4653, 0.2201, 0.4974, 0.2163, 0.4974, 0.3197, 0.4974, 0.3159, 0.4974, 0.3159, 0.4653, 0.3197, 0.4653, 0.3159, 0.4617, 0.3159, 0.4653, 0.2201, 0.4653, 0.2201, 0.4617, 0.1914, 0.495, 0.1914, 0.4867, 0.1156, 0.4867, 0.1156, 0.495, 0.1914, 0.5687, 0.1914, 0.5605, 0.1156, 0.5605, 0.1156, 0.5687, 0.1088, 0.5016, 0.1088, 0.5538, 0.1128, 0.5538, 0.1128, 0.5016, 0.1088, 0.5016, 0.1003, 0.5016, 0.1003, 0.5538, 0.1088, 0.5538, 0.1982, 0.5538, 0.2066, 0.5538, 0.2066, 0.5016, 0.1982, 0.5016, 0.1982, 0.5538, 0.1982, 0.5016, 0.1942, 0.5016, 0.1942, 0.5538, 0.1156, 0.5605, 0.1914, 0.5605, 0.1914, 0.5566, 0.1156, 0.5566, 0.1914, 0.495, 0.1156, 0.495, 0.1156, 0.4988, 0.1914, 0.4988, 0.1128, 0.5016, 0.1128, 0.5538, 0.1156, 0.5538, 0.1156, 0.5016, 0.1942, 0.5538, 0.1942, 0.5016, 0.1914, 0.5016, 0.1914, 0.5538, 0.1156, 0.5566, 0.1914, 0.5566, 0.1914, 0.5538, 0.1156, 0.5538, 0.1914, 0.4988, 0.1156, 0.4988, 0.1156, 0.5016, 0.1914, 0.5016, 0.1184, 0.5038, 0.1184, 0.5523, 0.1888, 0.5523, 0.1888, 0.5038, 0.3159, 0.5026, 0.2201, 0.5026, 0.2201, 0.5347, 0.3159, 0.5347, 0.3159, 0.5704, 0.3159, 0.5383, 0.2201, 0.5383, 0.2201, 0.5704, 0.3159, 0.5704, 0.3159, 0.574, 0.2201, 0.574, 0.2201, 0.5704, 0.3159, 0.5383, 0.3197, 0.5383, 0.3197, 0.5704, 0.3159, 0.5704, 0.2201, 0.5704, 0.2163, 0.5704, 0.2163, 0.5383, 0.2201, 0.5383, 0.2201, 0.5383, 0.2201, 0.5347, 0.3159, 0.5347, 0.3159, 0.5383, 0.3159, 0.5704, 0.2201, 0.5704, 0.2201, 0.5383, 0.3159, 0.5383, 0.3159, 0.5026, 0.3159, 0.5347, 0.2201, 0.5347, 0.2201, 0.5026, 0.3159, 0.574, 0.3159, 0.5704, 0.2201, 0.5704, 0.2201, 0.574, 0.3197, 0.5383, 0.3159, 0.5383, 0.3159, 0.5704, 0.3197, 0.5704, 0.2163, 0.5704, 0.2201, 0.5704, 0.2201, 0.5383, 0.2163, 0.5383, 0.2201, 0.5347, 0.2201, 0.5383, 0.3159, 0.5383, 0.3159, 0.5347, 0.2923, 0.8926, 0.2923, 0.946, 0.276, 0.946, 0.276, 0.8926, 0.2992, 0.946, 0.2992, 0.8926, 0.3156, 0.8926, 0.3156, 0.946, 0.2923, 0.8856, 0.2923, 0.8926, 0.276, 0.8926, 0.276, 0.8856, 0.276, 0.8926, 0.276, 0.946, 0.2691, 0.946, 0.2691, 0.8926, 0.2992, 0.8926, 0.2992, 0.946, 0.2923, 0.946, 0.2923, 0.8926, 0.3946, 0.3443, 0.3946, 0.3487, 0.3243, 0.3487, 0.3243, 0.3443, 0.5355, 0.5044, 0.4651, 0.5044, 0.4651, 0.3487, 0.5355, 0.3487, 0.4651, 0.5044, 0.3946, 0.5044, 0.3946, 0.3487, 0.4651, 0.3487, 0.6762, 0.5044, 0.6762, 0.3487, 0.6058, 0.3487, 0.6058, 0.5044, 0.6058, 0.5044, 0.6058, 0.3487, 0.5355, 0.3487, 0.5355, 0.5044, 0.5355, 0.5044, 0.5355, 0.3487, 0.4651, 0.3487, 0.4651, 0.5044, 0.4651, 0.5044, 0.4651, 0.3487, 0.3946, 0.3487, 0.3946, 0.5044, 0.6762, 0.3443, 0.6058, 0.3443, 0.6058, 0.3487, 0.6762, 0.3487, 0.6058, 0.3443, 0.5355, 0.3443, 0.5355, 0.3487, 0.6058, 0.3487, 0.5355, 0.3443, 0.4651, 0.3443, 0.4651, 0.3487, 0.5355, 0.3487, 0.4651, 0.3443, 0.3946, 0.3443, 0.3946, 0.3487, 0.4651, 0.3487, 0.6762, 0.3443, 0.6762, 0.3487, 0.6058, 0.3487, 0.6058, 0.3443, 0.6058, 0.3443, 0.6058, 0.3487, 0.5355, 0.3487, 0.5355, 0.3443, 0.5355, 0.3443, 0.5355, 0.3487, 0.4651, 0.3487, 0.4651, 0.3443, 0.4651, 0.3443, 0.4651, 0.3487, 0.3946, 0.3487, 0.3946, 0.3443, 0.5403, 0.7293, 0.5402, 0.6867, 0.6097, 0.6867, 0.6098, 0.7293, 0.5402, 0.6867, 0.5402, 0.6439, 0.6097, 0.6439, 0.6097, 0.6867, 0.5402, 0.6439, 0.5402, 0.6012, 0.6097, 0.6012, 0.6097, 0.6439, 0.5402, 0.6012, 0.5402, 0.5586, 0.6097, 0.5586, 0.6097, 0.6012, 0.538, 0.7293, 0.4685, 0.7293, 0.4684, 0.6867, 0.5379, 0.6867, 0.5379, 0.6867, 0.4684, 0.6867, 0.4684, 0.6439, 0.5379, 0.6439, 0.5379, 0.6439, 0.4684, 0.6439, 0.4684, 0.6012, 0.5379, 0.6012, 0.5379, 0.6012, 0.4684, 0.6012, 0.4684, 0.5586, 0.5379, 0.5586, 0.5401, 0.5159, 0.5402, 0.5586, 0.5379, 0.5586, 0.5378, 0.5159, 0.5402, 0.5586, 0.5402, 0.6012, 0.5379, 0.6012, 0.5379, 0.5586, 0.5402, 0.6012, 0.5402, 0.6439, 0.5379, 0.6439, 0.5379, 0.6012, 0.5402, 0.6439, 0.5402, 0.6867, 0.5379, 0.6867, 0.5379, 0.6439, 0.08443, 0.4362, 0.08443, 0.428, 0.008336, 0.428, 0.008336, 0.4362, 0.08443, 0.4528, 0.08443, 0.4445, 0.008336, 0.4445, 0.008336, 0.4528, 0.08443, 0.4445, 0.08443, 0.4362, 0.008336, 0.4362, 0.008336, 0.4445, 0.08443, 0.4362, 0.08443, 0.4445, 0.09269, 0.4445, 0.09269, 0.4362, 0.05586, 0.3993, 0.008337, 0.3993, 0.008336, 0.4078, 0.05586, 0.4078, 0.008336, 0.422, 0.05586, 0.422, 0.05586, 0.4135, 0.008337, 0.4135, 0.008337, 0.3993, 0.05586, 0.3993, 0.05586, 0.3937, 0.008336, 0.3937, 0.05586, 0.4135, 0.05586, 0.4078, 0.008336, 0.4078, 0.008337, 0.4135, 0.08443, 0.4362, 0.08443, 0.428, 0.008338, 0.428, 0.008338, 0.4362, 0.08443, 0.4528, 0.08443, 0.4445, 0.008338, 0.4445, 0.008338, 0.4528, 0.08443, 0.4445, 0.08443, 0.4362, 0.008338, 0.4362, 0.008338, 0.4445, 0.08443, 0.4362, 0.08443, 0.4445, 0.09273, 0.4445, 0.09273, 0.4362, 0.05586, 0.3993, 0.008333, 0.3993, 0.008333, 0.4078, 0.05586, 0.4078, 0.008333, 0.422, 0.05586, 0.422, 0.05586, 0.4135, 0.008333, 0.4135, 0.008333, 0.3993, 0.05586, 0.3993, 0.05586, 0.3937, 0.008333, 0.3937, 0.05586, 0.4135, 0.05586, 0.4078, 0.008333, 0.4078, 0.008333, 0.4135, 0.08443, 0.4363, 0.08443, 0.428, 0.008336, 0.428, 0.008337, 0.4363, 0.08443, 0.4528, 0.08443, 0.4445, 0.008337, 0.4445, 0.008336, 0.4528, 0.08443, 0.4445, 0.08443, 0.4363, 0.008337, 0.4363, 0.008337, 0.4445, 0.08443, 0.4363, 0.08443, 0.4445, 0.09273, 0.4445, 0.09273, 0.4363, 0.05585, 0.3993, 0.008334, 0.3993, 0.008334, 0.4078, 0.05585, 0.4078, 0.008334, 0.422, 0.05585, 0.422, 0.05585, 0.4135, 0.008334, 0.4135, 0.008334, 0.3993, 0.05585, 0.3993, 0.05585, 0.3937, 0.008334, 0.3937, 0.05585, 0.4135, 0.05585, 0.4078, 0.008334, 0.4078, 0.008334, 0.4135, 0.01, 0.6687, 0.4302, 0.6687, 0.4302, 0.6464, 0.01, 0.6464, 0.009343, 0.6055, 0.3977, 0.6055, 0.3977, 0.5832, 0.009343, 0.5832, 0.4302, 0.6687, 0.01, 0.6687, 0.01, 0.6464, 0.4302, 0.6464, 0.4, 0.6373, 0.4302, 0.6373, 0.4302, 0.615, 0.4, 0.615, 0.01, 0.6687, 0.4302, 0.6687, 0.425, 0.6735, 0.01524, 0.6735, 0.3977, 0.6055, 0.009343, 0.6055, 0.01419, 0.6108, 0.3929, 0.6108, 0.4302, 0.6687, 0.01, 0.6687, 0.01524, 0.6735, 0.425, 0.6735, 0.4302, 0.6464, 0.01, 0.6464, 0.01419, 0.6425, 0.426, 0.6425, 0.009343, 0.5832, 0.3977, 0.5832, 0.3938, 0.579, 0.01322, 0.579, 0.01, 0.6464, 0.4302, 0.6464, 0.426, 0.6425, 0.01419, 0.6425, 0.4254, 0.6425, 0.4302, 0.6373, 0.4, 0.6373, 0.4, 0.6425, 0.4302, 0.615, 0.4263, 0.6108, 0.4, 0.6108, 0.4, 0.615, 0.4263, 0.579, 0.4302, 0.5832, 0.4, 0.5832, 0.4, 0.579, 0.4302, 0.6055, 0.4254, 0.6108, 0.4, 0.6108, 0.4, 0.6055, 0.4302, 0.5832, 0.4302, 0.6055, 0.4, 0.6055, 0.4, 0.5832, 0.2557, 0.8833, 0.01, 0.8833, 0.01, 0.8611, 0.2557, 0.8611, 0.2557, 0.8611, 0.01, 0.8611, 0.01, 0.8579, 0.2557, 0.8579, 0.01, 0.8833, 0.2557, 0.8833, 0.2557, 0.8865, 0.01, 0.8865, 0.2557, 0.8035, 0.01, 0.8035, 0.01, 0.7812, 0.2557, 0.7812, 0.2557, 0.8611, 0.01, 0.8611, 0.01, 0.8579, 0.2557, 0.8579, 0.01, 0.8833, 0.2557, 0.8833, 0.2557, 0.8865, 0.01, 0.8865, 0.2557, 0.8833, 0.01, 0.8833, 0.01, 0.8865, 0.2557, 0.8865, 0.01, 0.8611, 0.2557, 0.8611, 0.2557, 0.8579, 0.01, 0.8579, 0.01, 0.8479, 0.2557, 0.8479, 0.2557, 0.8257, 0.01, 0.8257, 0.01, 0.8611, 0.2557, 0.8611, 0.2557, 0.8579, 0.01, 0.8579, 0.2557, 0.8833, 0.01, 0.8833, 0.01, 0.8865, 0.2557, 0.8865, 0.2557, 0.8035, 0.01, 0.8035, 0.01, 0.8257, 0.2557, 0.8257, 0.2557, 0.9405, 0.01, 0.9405, 0.01, 0.9183, 0.2557, 0.9183, 0.2557, 0.9183, 0.01, 0.9183, 0.01, 0.9151, 0.2557, 0.9151, 0.01, 0.9405, 0.2557, 0.9405, 0.2557, 0.9437, 0.01, 0.9437, 0.2557, 0.9119, 0.01, 0.9119, 0.01, 0.8897, 0.2557, 0.8897, 0.2557, 0.8897, 0.01, 0.8897, 0.01, 0.8865, 0.2557, 0.8865, 0.01, 0.9119, 0.2557, 0.9119, 0.2557, 0.9151, 0.01, 0.9151, 0.3192, 0.8572, 0.3192, 0.7146, 0.2967, 0.7146, 0.2967, 0.8766, 0.2967, 0.8766, 0.2967, 0.7146, 0.2939, 0.7146, 0.2939, 0.879, 0.3192, 0.7146, 0.3192, 0.8572, 0.322, 0.8548, 0.322, 0.7146, 0.2911, 0.7146, 0.2911, 0.8766, 0.2939, 0.879, 0.2939, 0.7146, 0.2685, 0.8572, 0.2685, 0.7146, 0.2657, 0.7146, 0.2657, 0.8548, 0.2911, 0.8766, 0.2911, 0.7146, 0.2685, 0.7146, 0.2685, 0.8572, 0.8797, 0.863, 0.8898, 0.8731, 0.8898, 0.7081, 0.8797, 0.7081, 0.8898, 0.8731, 0.8999, 0.8731, 0.8999, 0.7081, 0.8898, 0.7081, 0.01, 0.8611, 0.2557, 0.8611, 0.2557, 0.8579, 0.01, 0.8579, 0.2557, 0.8833, 0.01, 0.8833, 0.01, 0.8611, 0.2557, 0.8611, 0.2557, 0.8611, 0.01, 0.8611, 0.01, 0.8579, 0.2557, 0.8579, 0.01, 0.8833, 0.2557, 0.8833, 0.2557, 0.8865, 0.01, 0.8865, 0.01, 0.8833, 0.2557, 0.8833, 0.2557, 0.8865, 0.01, 0.8865, 0.2557, 0.8611, 0.01, 0.8611, 0.01, 0.8579, 0.2557, 0.8579, 0.2557, 0.8257, 0.01, 0.8257, 0.01, 0.8035, 0.2557, 0.8035, 0.2557, 0.8611, 0.01, 0.8611, 0.01, 0.8579, 0.2557, 0.8579, 0.01, 0.8833, 0.2557, 0.8833, 0.2557, 0.8865, 0.01, 0.8865, 0.01, 0.8257, 0.2557, 0.8257, 0.2557, 0.8479, 0.01, 0.8479, 0.0821, 0.5538, 0.09035, 0.5538, 0.09035, 0.478, 0.0821, 0.478, 0.008338, 0.5538, 0.01659, 0.5538, 0.01659, 0.478, 0.008338, 0.478, 0.07546, 0.4712, 0.02322, 0.4712, 0.02322, 0.4752, 0.07546, 0.4752, 0.07546, 0.4712, 0.07546, 0.4628, 0.02322, 0.4628, 0.02322, 0.4712, 0.02322, 0.5606, 0.02322, 0.569, 0.07546, 0.569, 0.07546, 0.5606, 0.02322, 0.5606, 0.07546, 0.5606, 0.07546, 0.5566, 0.02322, 0.5566, 0.01659, 0.478, 0.01659, 0.5538, 0.02048, 0.5538, 0.02048, 0.478, 0.0821, 0.5538, 0.0821, 0.478, 0.07821, 0.478, 0.07821, 0.5538, 0.07546, 0.4752, 0.02322, 0.4752, 0.02322, 0.478, 0.07546, 0.478, 0.02322, 0.5566, 0.07546, 0.5566, 0.07546, 0.5538, 0.02322, 0.5538, 0.02048, 0.478, 0.02048, 0.5538, 0.02322, 0.5538, 0.02322, 0.478, 0.07821, 0.5538, 0.07821, 0.478, 0.07546, 0.478, 0.07546, 0.5538, 0.07325, 0.4808, 0.02475, 0.4808, 0.02475, 0.5512, 0.07325, 0.5512, 0.2201, 0.4296, 0.3159, 0.4296, 0.3159, 0.4617, 0.2201, 0.4617, 0.2201, 0.4974, 0.2201, 0.4653, 0.3159, 0.4653, 0.3159, 0.4974, 0.2201, 0.4974, 0.2201, 0.501, 0.3159, 0.501, 0.3159, 0.4974, 0.2201, 0.4653, 0.2163, 0.4653, 0.2163, 0.4974, 0.2201, 0.4974, 0.3159, 0.4974, 0.3197, 0.4974, 0.3197, 0.4653, 0.3159, 0.4653, 0.3159, 0.4653, 0.3159, 0.4617, 0.2201, 0.4617, 0.2201, 0.4653, 0.3159, 0.4974, 0.2201, 0.4974, 0.2201, 0.4653, 0.3159, 0.4653, 0.3159, 0.4296, 0.3159, 0.4617, 0.2201, 0.4617, 0.2201, 0.4296, 0.3159, 0.501, 0.3159, 0.4974, 0.2201, 0.4974, 0.2201, 0.501, 0.3197, 0.4653, 0.3159, 0.4653, 0.3159, 0.4974, 0.3197, 0.4974, 0.2163, 0.4974, 0.2201, 0.4974, 0.2201, 0.4653, 0.2163, 0.4653, 0.2201, 0.4617, 0.2201, 0.4653, 0.3159, 0.4653, 0.3159, 0.4617, 0.2685, 0.8572, 0.2685, 0.7146, 0.2911, 0.7146, 0.2911, 0.8766, 0.2911, 0.8766, 0.2911, 0.7146, 0.2939, 0.7146, 0.2939, 0.879, 0.2685, 0.7146, 0.2685, 0.8572, 0.2657, 0.8548, 0.2657, 0.7146, 0.2967, 0.7146, 0.2967, 0.8766, 0.2939, 0.879, 0.2939, 0.7146, 0.3192, 0.8572, 0.3192, 0.7146, 0.322, 0.7146, 0.322, 0.8548, 0.2967, 0.8766, 0.2967, 0.7146, 0.3192, 0.7146, 0.3192, 0.8572, 0.07546, 0.4712, 0.02322, 0.4712, 0.02322, 0.4752, 0.07546, 0.4752, 0.008338, 0.5538, 0.01659, 0.5538, 0.01659, 0.478, 0.008338, 0.478, 0.0821, 0.5538, 0.09035, 0.5538, 0.09035, 0.478, 0.0821, 0.478, 0.2557, 0.7812, 0.01, 0.7812, 0.01, 0.759, 0.2557, 0.759, 0.2557, 0.8611, 0.01, 0.8611, 0.01, 0.8579, 0.2557, 0.8579, 0.01, 0.8833, 0.2557, 0.8833, 0.2557, 0.8865, 0.01, 0.8865, 0.0821, 0.5538, 0.09035, 0.5538, 0.09035, 0.478, 0.0821, 0.478, 0.008338, 0.5538, 0.01659, 0.5538, 0.01659, 0.478, 0.008338, 0.478, 0.07546, 0.4712, 0.02322, 0.4712, 0.02322, 0.4752, 0.07546, 0.4752, 0.07546, 0.4712, 0.07546, 0.4628, 0.02322, 0.4628, 0.02322, 0.4712, 0.02322, 0.5606, 0.02322, 0.569, 0.07546, 0.569, 0.07546, 0.5606, 0.02322, 0.5606, 0.07546, 0.5606, 0.07546, 0.5566, 0.02322, 0.5566, 0.01659, 0.478, 0.01659, 0.5538, 0.02048, 0.5538, 0.02048, 0.478, 0.0821, 0.5538, 0.0821, 0.478, 0.07821, 0.478, 0.07821, 0.5538, 0.07546, 0.4752, 0.02322, 0.4752, 0.02322, 0.478, 0.07546, 0.478, 0.02322, 0.5566, 0.07546, 0.5566, 0.07546, 0.5538, 0.02322, 0.5538, 0.02048, 0.478, 0.02048, 0.5538, 0.02322, 0.5538, 0.02322, 0.478, 0.07821, 0.5538, 0.07821, 0.478, 0.07546, 0.478, 0.07546, 0.5538, 0.07325, 0.4808, 0.02475, 0.4808, 0.02475, 0.5512, 0.07325, 0.5512, 0.3159, 0.4617, 0.3159, 0.4653, 0.2201, 0.4653, 0.2201, 0.4617, 0.3197, 0.4974, 0.3159, 0.4974, 0.3159, 0.4653, 0.3197, 0.4653, 0.2163, 0.4653, 0.2201, 0.4653, 0.2201, 0.4974, 0.2163, 0.4974, 0.2201, 0.501, 0.2201, 0.4974, 0.3159, 0.4974, 0.3159, 0.501, 0.2201, 0.4617, 0.2201, 0.4296, 0.3159, 0.4296, 0.3159, 0.4617, 0.2201, 0.4653, 0.3159, 0.4653, 0.3159, 0.4974, 0.2201, 0.4974, 0.3159, 0.4617, 0.3159, 0.4653, 0.2201, 0.4653, 0.2201, 0.4617, 0.3197, 0.4974, 0.3159, 0.4974, 0.3159, 0.4653, 0.3197, 0.4653, 0.2163, 0.4653, 0.2201, 0.4653, 0.2201, 0.4974, 0.2163, 0.4974, 0.2201, 0.501, 0.2201, 0.4974, 0.3159, 0.4974, 0.3159, 0.501, 0.2201, 0.4617, 0.2201, 0.4296, 0.3159, 0.4296, 0.3159, 0.4617, 0.2201, 0.4974, 0.3159, 0.4974, 0.3159, 0.4653, 0.2201, 0.4653, 0.2557, 0.759, 0.01, 0.759, 0.01, 0.7368, 0.2557, 0.7368, 0.2557, 0.8611, 0.01, 0.8611, 0.01, 0.8579, 0.2557, 0.8579, 0.01, 0.8833, 0.2557, 0.8833, 0.2557, 0.8865, 0.01, 0.8865, 0.2557, 0.7368, 0.01, 0.7368, 0.01, 0.7146, 0.2557, 0.7146, 0.2557, 0.8611, 0.01, 0.8611, 0.01, 0.8579, 0.2557, 0.8579, 0.01, 0.8833, 0.2557, 0.8833, 0.2557, 0.8865, 0.01, 0.8865, 0.07546, 0.4712, 0.07546, 0.4628, 0.02322, 0.4628, 0.02322, 0.4712, 0.02322, 0.5606, 0.02322, 0.569, 0.07546, 0.569, 0.07546, 0.5606, 0.02322, 0.5606, 0.07546, 0.5606, 0.07546, 0.5566, 0.02322, 0.5566, 0.01659, 0.478, 0.01659, 0.5538, 0.02048, 0.5538, 0.02048, 0.478, 0.0821, 0.5538, 0.0821, 0.478, 0.07821, 0.478, 0.07821, 0.5538, 0.07546, 0.4752, 0.02322, 0.4752, 0.02322, 0.478, 0.07546, 0.478, 0.02322, 0.5566, 0.07546, 0.5566, 0.07546, 0.5538, 0.02322, 0.5538, 0.02048, 0.478, 0.02048, 0.5538, 0.02322, 0.5538, 0.02322, 0.478, 0.07821, 0.5538, 0.07821, 0.478, 0.07546, 0.478, 0.07546, 0.5538, 0.07325, 0.4808, 0.02475, 0.4808, 0.02475, 0.5512, 0.07325, 0.5512, 0.3159, 0.4296, 0.2201, 0.4296, 0.2201, 0.4617, 0.3159, 0.4617, 0.3159, 0.4974, 0.3159, 0.4653, 0.2201, 0.4653, 0.2201, 0.4974, 0.3159, 0.4974, 0.3159, 0.501, 0.2201, 0.501, 0.2201, 0.4974, 0.3159, 0.4653, 0.3197, 0.4653, 0.3197, 0.4974, 0.3159, 0.4974, 0.2201, 0.4974, 0.2163, 0.4974, 0.2163, 0.4653, 0.2201, 0.4653, 0.2201, 0.4653, 0.2201, 0.4617, 0.3159, 0.4617, 0.3159, 0.4653, 0.3159, 0.4617, 0.2201, 0.4617, 0.2201, 0.4296, 0.3159, 0.4296, 0.3159, 0.4653, 0.3159, 0.4974, 0.2201, 0.4974, 0.2201, 0.4653, 0.3159, 0.4974, 0.3159, 0.501, 0.2201, 0.501, 0.2201, 0.4974, 0.3159, 0.4653, 0.3197, 0.4653, 0.3197, 0.4974, 0.3159, 0.4974, 0.2201, 0.4974, 0.2163, 0.4974, 0.2163, 0.4653, 0.2201, 0.4653, 0.2201, 0.4653, 0.2201, 0.4617, 0.3159, 0.4617, 0.3159, 0.4653, 0.6554, 0.9177, 0.6555, 0.7163, 0.7406, 0.7163, 0.7405, 0.9177, 0.6508, 0.9229, 0.7453, 0.9229, 0.7453, 0.9287, 0.6508, 0.9287, 0.6509, 0.6991, 0.6508, 0.9287, 0.6451, 0.9287, 0.6451, 0.6991, 0.7453, 0.9287, 0.7453, 0.6991, 0.7511, 0.6991, 0.7511, 0.9287, 0.6451, 0.9287, 0.7511, 0.9287, 0.7608, 0.94, 0.6354, 0.9399, 0.6451, 0.6991, 0.6451, 0.9287, 0.6354, 0.9399, 0.6354, 0.6991, 0.7511, 0.9287, 0.7511, 0.6991, 0.7608, 0.6991, 0.7608, 0.94, 0.6354, 0.9399, 0.7608, 0.94, 0.7608, 0.946, 0.6354, 0.946, 0.6354, 0.6991, 0.6354, 0.9399, 0.6293, 0.94, 0.6293, 0.6991, 0.7608, 0.94, 0.7608, 0.6991, 0.7668, 0.6991, 0.7668, 0.94])
me_medievalhouse_01.materials.append(mat_medievalhouse01_material)
me_medievalhouse_01.use_remesh_preserve_volume = False
me_medievalhouse_01.use_remesh_preserve_attributes = False
me_medievalhouse_01.use_mirror_vertex_groups = False
me_medievalhouse_01.update()

# ---- objects
ob_medievalhouse_01 = bpy.data.objects.new('MedievalHouse_01', me_medievalhouse_01)

# ---- transforms, parenting, visibility, modifiers, constraints
ob_medievalhouse_01.location = (0.0, 0.0, 0.0)
ob_medievalhouse_01.lineart.crease_threshold = 0.0

# ---- collection membership
col_collection_1.objects.link(ob_medievalhouse_01)

# ---- scene / render settings (as saved in the file)
scene.frame_start = 1; scene.frame_end = 24; scene.frame_set(2)
scene.render.engine = 'BLENDER_EEVEE_NEXT'
scene.render.resolution_x = 1200
scene.render.resolution_y = 1200
scene.render.dither_intensity = 0.0
scene.render.bake_margin = 4
scene.cycles.use_denoising = False
scene.cycles.samples = 10
scene.cycles.sampling_pattern = 'TABULATED_SOBOL'
scene.cycles.light_sampling_threshold = 0.0
scene.cycles.use_adaptive_sampling = False
scene.cycles.use_light_tree = False
scene.cycles.blur_glossy = 0.0
scene.cycles.pixel_filter_type = 'GAUSSIAN'
scene.cycles.sample_clamp_indirect = 0.0
scene.view_settings.view_transform = 'Standard'
bpy.context.view_layer.update()

# ---- added for rendering (the .blend has no active camera and no usable light): camera, sun
cam_auto = bpy.data.cameras.new('AutoCamera')
cam_auto.lens = 50.0
cam_auto.sensor_width = 36.0
cam_auto.clip_end = 1000.0
ob_auto_camera = bpy.data.objects.new('AutoCamera', cam_auto)
scene.collection.objects.link(ob_auto_camera)
ob_auto_camera.location = (29.6128, -37.9854, 32.3703)
ob_auto_camera.rotation_euler = (1.09748, -7.21219e-08, 0.694738)
scene.camera = ob_auto_camera
light_auto_sun = bpy.data.lights.new('AutoSun', 'SUN')
light_auto_sun.energy = 3.0
light_auto_sun.angle = 0.0523599
ob_auto_sun = bpy.data.objects.new('AutoSun', light_auto_sun)
scene.collection.objects.link(ob_auto_sun)
ob_auto_sun.rotation_euler = (0.872665, 0.174533, 0.523599)
bpy.context.view_layer.update()
